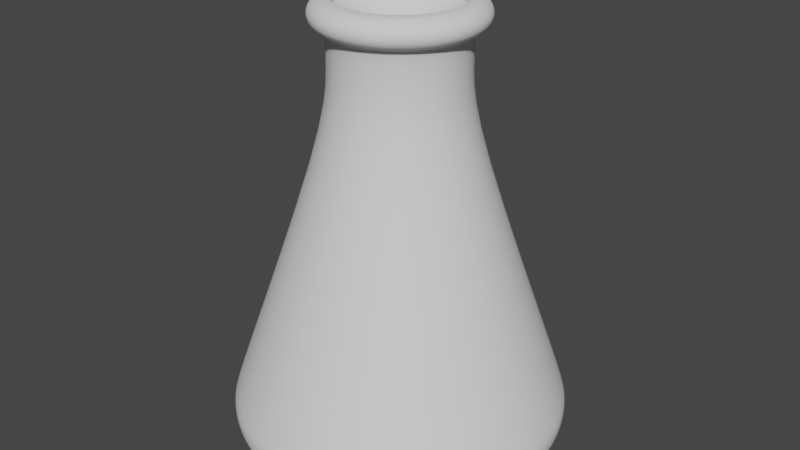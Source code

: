 # Source: Beaker.blend  (saved by Blender 3.0.42; exported with 4.5.12 LTS)
import bpy
from mathutils import Matrix  # noqa: F401  (used for matrix-valued properties, if any)

bpy.ops.wm.read_factory_settings(use_empty=True)
scene = bpy.context.scene
scene.name = 'Scene'

# ---- node groups
ng_auto_smooth = bpy.data.node_groups.new('Auto Smooth', 'GeometryNodeTree')
_s = ng_auto_smooth.interface.new_socket(name='Geometry', in_out='OUTPUT', socket_type='NodeSocketGeometry')
_s = ng_auto_smooth.interface.new_socket(name='Geometry', in_out='INPUT', socket_type='NodeSocketGeometry')
_s = ng_auto_smooth.interface.new_socket(name='Angle', in_out='INPUT', socket_type='NodeSocketFloat')
_s.subtype = 'ANGLE'
_s.min_value = 0.0
_s.max_value = 3.142
ng_auto_smooth.is_modifier = True
_N = ng_auto_smooth.nodes; _L = ng_auto_smooth.links
n0 = _N.new('NodeGroupOutput'); n0.name = 'Group Output'; n0.location = (480, -100)
n1 = _N.new('NodeGroupInput'); n1.name = 'Group Input'; n1.location = (-420, -300)
n2 = _N.new('NodeGroupInput'); n2.name = 'Group Input.001'; n2.location = (-60, -100)
n3 = _N.new('GeometryNodeSetShadeSmooth'); n3.name = 'Set Shade Smooth'; n3.location = (120, -100)
n3.domain = 'EDGE'
n4 = _N.new('GeometryNodeSetShadeSmooth'); n4.name = 'Set Shade Smooth.001'; n4.location = (300, -100)
n5 = _N.new('GeometryNodeInputMeshEdgeAngle'); n5.name = 'Edge Angle'; n5.location = (-420, -220)
n6 = _N.new('GeometryNodeInputEdgeSmooth'); n6.name = 'Is Edge Smooth'; n6.location = (-60, -160)
n7 = _N.new('GeometryNodeInputShadeSmooth'); n7.name = 'Is Face Smooth'; n7.location = (-240, -340)
n8 = _N.new('FunctionNodeBooleanMath'); n8.name = 'Boolean Math'; n8.location = (-60, -220)
n9 = _N.new('FunctionNodeCompare'); n9.name = 'Compare'; n9.location = (-240, -180)
n9.operation = 'LESS_EQUAL'
_L.new(n5.outputs[0], n9.inputs[0])
_L.new(n4.outputs[0], n0.inputs[0])
_L.new(n1.outputs[1], n9.inputs[1])
_L.new(n9.outputs[0], n8.inputs[0])
_L.new(n7.outputs[0], n8.inputs[1])
_L.new(n2.outputs[0], n3.inputs[0])
_L.new(n6.outputs[0], n3.inputs[1])
_L.new(n3.outputs[0], n4.inputs[0])
_L.new(n8.outputs[0], n3.inputs[2])
n0.is_active_output = True

# ---- world
world_world = bpy.data.worlds.new('World'); scene.world = world_world
world_world.use_nodes = True; world_world.node_tree.nodes.clear()
_N = world_world.node_tree.nodes; _L = world_world.node_tree.links
n0 = _N.new('ShaderNodeOutputWorld'); n0.name = 'World Output'; n0.location = (300, 300)
n1 = _N.new('ShaderNodeBackground'); n1.name = 'Background'; n1.location = (10, 300)
n1.inputs[0].default_value = (0.05088, 0.05088, 0.05088, 1.0)
_L.new(n1.outputs[0], n0.inputs[0])
n0.is_active_output = True
world_world.color = (0.05088, 0.05088, 0.05088)
world_world.use_sun_shadow = False
world_world.sun_shadow_jitter_overblur = 0.0

# ---- meshes
me_cylinder = bpy.data.meshes.new('Cylinder')
me_cylinder.from_pydata([(-2.054e-08, 1.064, -2.504), (8.377e-09, 0.8066, 2.409), (0.2075, 1.043, -2.504), (0.1574, 0.7911, 2.409), (0.4071, 0.9828, -2.504), (0.3087, 0.7452, 2.409), (0.591, 0.8845, -2.504), (0.4481, 0.6706, 2.409), (0.7522, 0.7522, -2.504), (0.5703, 0.5703, 2.409), (0.8845, 0.591, -2.504), (0.6706, 0.4481, 2.409), (0.9828, 0.4071, -2.504), (0.7452, 0.3087, 2.409), (1.043, 0.2075, -2.504), (0.7911, 0.1574, 2.409), (1.064, -3.079e-08, -2.504), (0.8066, -4.102e-08, 2.409), (1.043, -0.2075, -2.504), (0.7911, -0.1574, 2.409), (0.9828, -0.4071, -2.504), (0.7452, -0.3087, 2.409), (0.8845, -0.591, -2.504), (0.6706, -0.4481, 2.409), (0.7522, -0.7522, -2.504), (0.5703, -0.5703, 2.409), (0.591, -0.8845, -2.504), (0.4481, -0.6706, 2.409), (0.4071, -0.9828, -2.504), (0.3087, -0.7452, 2.409), (0.2075, -1.043, -2.504), (0.1574, -0.7911, 2.409), (-1.152e-07, -1.064, -2.504), (-6.214e-08, -0.8066, 2.409), (-0.2075, -1.043, -2.504), (-0.1574, -0.7911, 2.409), (-0.4071, -0.9828, -2.504), (-0.3087, -0.7452, 2.409), (-0.591, -0.8845, -2.504), (-0.4481, -0.6706, 2.409), (-0.7522, -0.7522, -2.504), (-0.5703, -0.5703, 2.409), (-0.8845, -0.591, -2.504), (-0.6706, -0.4481, 2.409), (-0.9828, -0.4071, -2.504), (-0.7452, -0.3087, 2.409), (-1.043, -0.2075, -2.504), (-0.7911, -0.1574, 2.409), (-1.064, 2.932e-08, -2.504), (-0.8066, 3.853e-09, 2.409), (-1.043, 0.2075, -2.504), (-0.7911, 0.1574, 2.409), (-0.9828, 0.4071, -2.504), (-0.7452, 0.3087, 2.409), (-0.8845, 0.591, -2.504), (-0.6706, 0.4481, 2.409), (-0.7522, 0.7522, -2.504), (-0.5703, 0.5703, 2.409), (-0.591, 0.8845, -2.504), (-0.4481, 0.6706, 2.409), (-0.4071, 0.9828, -2.504), (-0.3087, 0.7452, 2.409), (-0.2075, 1.043, -2.504), (-0.1574, 0.7911, 2.409), (4.341e-09, 0.6893, 1.073), (4.848e-09, 0.653, 1.789), (0.1274, 0.6404, 1.789), (0.1345, 0.676, 1.073), (0.2499, 0.6033, 1.789), (0.2638, 0.6368, 1.073), (0.3628, 0.5429, 1.789), (0.3829, 0.5731, 1.073), (0.4617, 0.4617, 1.789), (0.4874, 0.4874, 1.073), (0.5429, 0.3628, 1.789), (0.5731, 0.3829, 1.073), (0.6033, 0.2499, 1.789), (0.6368, 0.2638, 1.073), (0.6404, 0.1274, 1.789), (0.676, 0.1345, 1.073), (0.653, -3.501e-08, 1.789), (0.6893, -3.592e-08, 1.073), (0.6404, -0.1274, 1.789), (0.676, -0.1345, 1.073), (0.6033, -0.2499, 1.789), (0.6368, -0.2638, 1.073), (0.5429, -0.3628, 1.789), (0.5731, -0.3829, 1.073), (0.4617, -0.4617, 1.789), (0.4874, -0.4874, 1.073), (0.3628, -0.5429, 1.789), (0.3829, -0.5731, 1.073), (0.2499, -0.6033, 1.789), (0.2638, -0.6368, 1.073), (0.1274, -0.6404, 1.789), (0.1345, -0.676, 1.073), (-5.224e-08, -0.653, 1.789), (-5.592e-08, -0.6893, 1.073), (-0.1274, -0.6404, 1.789), (-0.1345, -0.676, 1.073), (-0.2499, -0.6033, 1.789), (-0.2638, -0.6368, 1.073), (-0.3628, -0.5429, 1.789), (-0.3829, -0.5731, 1.073), (-0.4617, -0.4617, 1.789), (-0.4874, -0.4874, 1.073), (-0.5429, -0.3628, 1.789), (-0.5731, -0.3829, 1.073), (-0.6033, -0.2499, 1.789), (-0.6368, -0.2638, 1.073), (-0.6404, -0.1274, 1.789), (-0.676, -0.1345, 1.073), (-0.653, 1.323e-09, 1.789), (-0.6893, 2.432e-09, 1.073), (-0.6404, 0.1274, 1.789), (-0.676, 0.1345, 1.073), (-0.6033, 0.2499, 1.789), (-0.6368, 0.2638, 1.073), (-0.5429, 0.3628, 1.789), (-0.5731, 0.3829, 1.073), (-0.4617, 0.4617, 1.789), (-0.4874, 0.4874, 1.073), (-0.3628, 0.5429, 1.789), (-0.3829, 0.5731, 1.073), (-0.2499, 0.6033, 1.789), (-0.2638, 0.6368, 1.073), (-0.1274, 0.6404, 1.789), (-0.1345, 0.676, 1.073), (7.287e-09, 0.6657, 2.252), (9.832e-09, 0.8196, 2.297), (8.125e-09, 0.8609, 2.333), (0.168, 0.8444, 2.333), (0.1599, 0.8039, 2.297), (0.1299, 0.653, 2.252), (0.3295, 0.7954, 2.333), (0.3136, 0.7572, 2.297), (0.2548, 0.6151, 2.252), (0.4783, 0.7158, 2.333), (0.4553, 0.6815, 2.297), (0.3699, 0.5535, 2.252), (0.6088, 0.6088, 2.333), (0.5795, 0.5795, 2.297), (0.4708, 0.4708, 2.252), (0.7158, 0.4783, 2.333), (0.6815, 0.4553, 2.297), (0.5535, 0.3699, 2.252), (0.7954, 0.3295, 2.333), (0.7572, 0.3136, 2.297), (0.6151, 0.2548, 2.252), (0.8444, 0.168, 2.333), (0.8039, 0.1599, 2.297), (0.653, 0.1299, 2.252), (0.8609, -4.264e-08, 2.333), (0.8196, -4.445e-08, 2.297), (0.6657, -3.563e-08, 2.252), (0.8444, -0.168, 2.333), (0.8039, -0.1599, 2.297), (0.653, -0.1299, 2.252), (0.7954, -0.3295, 2.333), (0.7572, -0.3136, 2.297), (0.6151, -0.2548, 2.252), (0.7158, -0.4783, 2.333), (0.6815, -0.4553, 2.297), (0.5535, -0.3699, 2.252), (0.6088, -0.6088, 2.333), (0.5795, -0.5795, 2.297), (0.4708, -0.4708, 2.252), (0.4783, -0.7158, 2.333), (0.4553, -0.6815, 2.297), (0.3699, -0.5535, 2.252), (0.3295, -0.7954, 2.333), (0.3136, -0.7572, 2.297), (0.2548, -0.6151, 2.252), (0.168, -0.8444, 2.333), (0.1599, -0.8039, 2.297), (0.1299, -0.653, 2.252), (-6.714e-08, -0.8609, 2.333), (-6.182e-08, -0.8196, 2.297), (-5.091e-08, -0.6657, 2.252), (-0.168, -0.8444, 2.333), (-0.1599, -0.8039, 2.297), (-0.1299, -0.653, 2.252), (-0.3295, -0.7954, 2.333), (-0.3136, -0.7572, 2.297), (-0.2548, -0.6151, 2.252), (-0.4783, -0.7158, 2.333), (-0.4553, -0.6815, 2.297), (-0.3699, -0.5535, 2.252), (-0.6088, -0.6088, 2.333), (-0.5795, -0.5795, 2.297), (-0.4708, -0.4708, 2.252), (-0.7158, -0.4783, 2.333), (-0.6815, -0.4553, 2.297), (-0.5535, -0.3699, 2.252), (-0.7954, -0.3295, 2.333), (-0.7572, -0.3136, 2.297), (-0.6151, -0.2548, 2.252), (-0.8444, -0.168, 2.333), (-0.8039, -0.1599, 2.297), (-0.653, -0.1299, 2.252), (-0.8609, 5.261e-09, 2.333), (-0.8196, 1.149e-09, 2.297), (-0.6657, 1.414e-09, 2.252), (-0.8444, 0.168, 2.333), (-0.8039, 0.1599, 2.297), (-0.653, 0.1299, 2.252), (-0.7954, 0.3295, 2.333), (-0.7572, 0.3136, 2.297), (-0.6151, 0.2548, 2.252), (-0.7158, 0.4783, 2.333), (-0.6815, 0.4553, 2.297), (-0.5535, 0.3699, 2.252), (-0.6088, 0.6088, 2.333), (-0.5795, 0.5795, 2.297), (-0.4708, 0.4708, 2.252), (-0.4783, 0.7158, 2.333), (-0.4553, 0.6815, 2.297), (-0.3699, 0.5535, 2.252), (-0.3295, 0.7954, 2.333), (-0.3136, 0.7572, 2.297), (-0.2548, 0.6151, 2.252), (-0.168, 0.8444, 2.333), (-0.1599, 0.8039, 2.297), (-0.1299, 0.653, 2.252), (9.64e-09, 0.7161, 2.409), (0.1397, 0.7024, 2.409), (0.274, 0.6616, 2.409), (0.3979, 0.5954, 2.409), (0.5064, 0.5064, 2.409), (0.5954, 0.3979, 2.409), (0.6616, 0.274, 2.409), (0.7024, 0.1397, 2.409), (0.7161, -3.875e-08, 2.409), (0.7024, -0.1397, 2.409), (0.6616, -0.274, 2.409), (0.5954, -0.3979, 2.409), (0.5064, -0.5064, 2.409), (0.3979, -0.5954, 2.409), (0.274, -0.6616, 2.409), (0.1397, -0.7024, 2.409), (-5.297e-08, -0.7161, 2.409), (-0.1397, -0.7024, 2.409), (-0.274, -0.6616, 2.409), (-0.3979, -0.5954, 2.409), (-0.5064, -0.5064, 2.409), (-0.5954, -0.3979, 2.409), (-0.6616, -0.274, 2.409), (-0.7024, -0.1397, 2.409), (-0.7161, 1.09e-09, 2.409), (-0.7024, 0.1397, 2.409), (-0.6616, 0.274, 2.409), (-0.5954, 0.3979, 2.409), (-0.5064, 0.5064, 2.409), (-0.3979, 0.5954, 2.409), (-0.274, 0.6616, 2.409), (-0.1397, 0.7024, 2.409), (-1.501e-08, 1.615, -2.515), (-1.056e-08, 1.825, -2.099), (-1.42e-08, 1.692, -2.501), (-1.304e-08, 1.757, -2.459), (-1.211e-08, 1.806, -2.393), (-1.164e-08, 1.834, -2.307), (-1.094e-08, 1.841, -2.207), (0.3561, 1.79, -2.099), (0.3151, 1.584, -2.515), (0.3591, 1.806, -2.207), (0.3578, 1.799, -2.307), (0.3523, 1.771, -2.393), (0.3428, 1.724, -2.459), (0.3302, 1.66, -2.501), (0.6985, 1.686, -2.099), (0.6181, 1.492, -2.515), (0.7045, 1.701, -2.207), (0.7019, 1.695, -2.307), (0.691, 1.668, -2.393), (0.6725, 1.624, -2.459), (0.6476, 1.563, -2.501), (1.014, 1.518, -2.099), (0.8973, 1.343, -2.515), (1.023, 1.531, -2.207), (1.019, 1.525, -2.307), (1.003, 1.501, -2.393), (0.9763, 1.461, -2.459), (0.9402, 1.407, -2.501), (1.291, 1.291, -2.099), (1.142, 1.142, -2.515), (1.302, 1.302, -2.207), (1.297, 1.297, -2.307), (1.277, 1.277, -2.393), (1.243, 1.243, -2.459), (1.197, 1.197, -2.501), (1.518, 1.014, -2.099), (1.343, 0.8973, -2.515), (1.531, 1.023, -2.207), (1.525, 1.019, -2.307), (1.501, 1.003, -2.393), (1.461, 0.9763, -2.459), (1.407, 0.9402, -2.501), (1.686, 0.6985, -2.099), (1.492, 0.6181, -2.515), (1.701, 0.7045, -2.207), (1.695, 0.7019, -2.307), (1.668, 0.691, -2.393), (1.624, 0.6725, -2.459), (1.563, 0.6476, -2.501), (1.79, 0.3561, -2.099), (1.584, 0.3151, -2.515), (1.806, 0.3591, -2.207), (1.799, 0.3578, -2.307), (1.771, 0.3523, -2.393), (1.724, 0.3428, -2.459), (1.66, 0.3302, -2.501), (1.825, -6.555e-08, -2.099), (1.615, -5.469e-08, -2.515), (1.841, -6.566e-08, -2.207), (1.834, -6.496e-08, -2.307), (1.806, -6.38e-08, -2.393), (1.757, -6.123e-08, -2.459), (1.692, -5.797e-08, -2.501), (1.79, -0.3561, -2.099), (1.584, -0.3151, -2.515), (1.806, -0.3591, -2.207), (1.799, -0.3578, -2.307), (1.771, -0.3523, -2.393), (1.724, -0.3428, -2.459), (1.66, -0.3302, -2.501), (1.686, -0.6985, -2.099), (1.492, -0.6181, -2.515), (1.701, -0.7045, -2.207), (1.695, -0.7019, -2.307), (1.668, -0.691, -2.393), (1.624, -0.6725, -2.459), (1.563, -0.6476, -2.501), (1.518, -1.014, -2.099), (1.343, -0.8973, -2.515), (1.531, -1.023, -2.207), (1.525, -1.019, -2.307), (1.501, -1.003, -2.393), (1.461, -0.9763, -2.459), (1.407, -0.9402, -2.501), (1.291, -1.291, -2.099), (1.142, -1.142, -2.515), (1.302, -1.302, -2.207), (1.297, -1.297, -2.307), (1.277, -1.277, -2.393), (1.243, -1.243, -2.459), (1.197, -1.197, -2.501), (1.014, -1.518, -2.099), (0.8973, -1.343, -2.515), (1.023, -1.531, -2.207), (1.019, -1.525, -2.307), (1.003, -1.501, -2.393), (0.9763, -1.461, -2.459), (0.9402, -1.407, -2.501), (0.6985, -1.686, -2.099), (0.6181, -1.492, -2.515), (0.7045, -1.701, -2.207), (0.7019, -1.695, -2.307), (0.691, -1.668, -2.393), (0.6725, -1.624, -2.459), (0.6476, -1.563, -2.501), (0.3561, -1.79, -2.099), (0.3151, -1.584, -2.515), (0.3591, -1.806, -2.207), (0.3578, -1.799, -2.307), (0.3523, -1.771, -2.393), (0.3428, -1.724, -2.459), (0.3302, -1.66, -2.501), (-1.732e-07, -1.825, -2.099), (-1.59e-07, -1.615, -2.515), (-1.749e-07, -1.841, -2.207), (-1.749e-07, -1.834, -2.307), (-1.732e-07, -1.806, -2.393), (-1.697e-07, -1.757, -2.459), (-1.648e-07, -1.692, -2.501), (-0.3561, -1.79, -2.099), (-0.3151, -1.584, -2.515), (-0.3591, -1.806, -2.207), (-0.3578, -1.799, -2.307), (-0.3523, -1.771, -2.393), (-0.3428, -1.724, -2.459), (-0.3302, -1.66, -2.501), (-0.6985, -1.686, -2.099), (-0.6181, -1.492, -2.515), (-0.7045, -1.701, -2.207), (-0.7019, -1.695, -2.307), (-0.691, -1.668, -2.393), (-0.6725, -1.624, -2.459), (-0.6476, -1.563, -2.501), (-1.014, -1.518, -2.099), (-0.8973, -1.343, -2.515), (-1.023, -1.531, -2.207), (-1.019, -1.525, -2.307), (-1.003, -1.501, -2.393), (-0.9763, -1.461, -2.459), (-0.9402, -1.407, -2.501), (-1.291, -1.291, -2.099), (-1.142, -1.142, -2.515), (-1.302, -1.302, -2.207), (-1.297, -1.297, -2.307), (-1.277, -1.277, -2.393), (-1.243, -1.243, -2.459), (-1.197, -1.197, -2.501), (-1.518, -1.014, -2.099), (-1.343, -0.8973, -2.515), (-1.531, -1.023, -2.207), (-1.525, -1.019, -2.307), (-1.501, -1.003, -2.393), (-1.461, -0.9763, -2.459), (-1.407, -0.9402, -2.501), (-1.686, -0.6985, -2.099), (-1.492, -0.6181, -2.515), (-1.701, -0.7045, -2.207), (-1.695, -0.7019, -2.307), (-1.668, -0.691, -2.393), (-1.624, -0.6725, -2.459), (-1.563, -0.6476, -2.501), (-1.79, -0.3561, -2.099), (-1.584, -0.3151, -2.515), (-1.806, -0.3591, -2.207), (-1.799, -0.3578, -2.307), (-1.771, -0.3523, -2.393), (-1.724, -0.3428, -2.459), (-1.66, -0.3302, -2.501), (-1.825, 3.77e-08, -2.099), (-1.615, 3.669e-08, -2.515), (-1.841, 3.818e-08, -2.207), (-1.834, 3.865e-08, -2.307), (-1.806, 3.818e-08, -2.393), (-1.757, 3.818e-08, -2.459), (-1.692, 3.772e-08, -2.501), (-1.79, 0.3561, -2.099), (-1.584, 0.3151, -2.515), (-1.806, 0.3591, -2.207), (-1.799, 0.3578, -2.307), (-1.771, 0.3523, -2.393), (-1.724, 0.3428, -2.459), (-1.66, 0.3302, -2.501), (-1.686, 0.6985, -2.099), (-1.492, 0.6181, -2.515), (-1.701, 0.7045, -2.207), (-1.695, 0.7019, -2.307), (-1.668, 0.691, -2.393), (-1.624, 0.6725, -2.459), (-1.563, 0.6476, -2.501), (-1.518, 1.014, -2.099), (-1.343, 0.8973, -2.515), (-1.531, 1.023, -2.207), (-1.525, 1.019, -2.307), (-1.501, 1.003, -2.393), (-1.461, 0.9763, -2.459), (-1.407, 0.9402, -2.501), (-1.291, 1.291, -2.099), (-1.142, 1.142, -2.515), (-1.302, 1.302, -2.207), (-1.297, 1.297, -2.307), (-1.277, 1.277, -2.393), (-1.243, 1.243, -2.459), (-1.197, 1.197, -2.501), (-1.014, 1.518, -2.099), (-0.8973, 1.343, -2.515), (-1.023, 1.531, -2.207), (-1.019, 1.525, -2.307), (-1.003, 1.501, -2.393), (-0.9763, 1.461, -2.459), (-0.9402, 1.407, -2.501), (-0.6985, 1.686, -2.099), (-0.6181, 1.492, -2.515), (-0.7045, 1.701, -2.207), (-0.7019, 1.695, -2.307), (-0.691, 1.668, -2.393), (-0.6725, 1.624, -2.459), (-0.6476, 1.563, -2.501), (-0.3561, 1.79, -2.099), (-0.3151, 1.584, -2.515), (-0.3591, 1.806, -2.207), (-0.3578, 1.799, -2.307), (-0.3523, 1.771, -2.393), (-0.3428, 1.724, -2.459), (-0.3302, 1.66, -2.501)], [], [(130, 1, 3, 131), (131, 3, 5, 134), (134, 5, 7, 137), (137, 7, 9, 140), (140, 9, 11, 143), (143, 11, 13, 146), (146, 13, 15, 149), (149, 15, 17, 152), (152, 17, 19, 155), (155, 19, 21, 158), (158, 21, 23, 161), (161, 23, 25, 164), (164, 25, 27, 167), (167, 27, 29, 170), (170, 29, 31, 173), (173, 31, 33, 176), (176, 33, 35, 179), (179, 35, 37, 182), (182, 37, 39, 185), (185, 39, 41, 188), (188, 41, 43, 191), (191, 43, 45, 194), (194, 45, 47, 197), (197, 47, 49, 200), (200, 49, 51, 203), (203, 51, 53, 206), (206, 53, 55, 209), (209, 55, 57, 212), (212, 57, 59, 215), (215, 59, 61, 218), (218, 61, 63, 221), (221, 63, 1, 130), (0, 2, 4, 6, 8, 10, 12, 14, 16, 18, 20, 22, 24, 26, 28, 30, 32, 34, 36, 38, 40, 42, 44, 46, 48, 50, 52, 54, 56, 58, 60, 62), (127, 126, 65, 64), (125, 124, 126, 127), (473, 466, 125, 127), (123, 122, 124, 125), (466, 459, 123, 125), (121, 120, 122, 123), (459, 452, 121, 123), (119, 118, 120, 121), (452, 445, 119, 121), (117, 116, 118, 119), (445, 438, 117, 119), (115, 114, 116, 117), (438, 431, 115, 117), (113, 112, 114, 115), (431, 424, 113, 115), (111, 110, 112, 113), (424, 417, 111, 113), (109, 108, 110, 111), (417, 410, 109, 111), (107, 106, 108, 109), (410, 403, 107, 109), (105, 104, 106, 107), (403, 396, 105, 107), (103, 102, 104, 105), (396, 389, 103, 105), (101, 100, 102, 103), (389, 382, 101, 103), (99, 98, 100, 101), (382, 375, 99, 101), (97, 96, 98, 99), (375, 368, 97, 99), (95, 94, 96, 97), (368, 361, 95, 97), (93, 92, 94, 95), (361, 354, 93, 95), (91, 90, 92, 93), (354, 347, 91, 93), (89, 88, 90, 91), (347, 340, 89, 91), (87, 86, 88, 89), (340, 333, 87, 89), (85, 84, 86, 87), (333, 326, 85, 87), (83, 82, 84, 85), (326, 319, 83, 85), (81, 80, 82, 83), (319, 312, 81, 83), (79, 78, 80, 81), (312, 305, 79, 81), (77, 76, 78, 79), (305, 298, 77, 79), (75, 74, 76, 77), (298, 291, 75, 77), (73, 72, 74, 75), (291, 284, 73, 75), (71, 70, 72, 73), (284, 277, 71, 73), (69, 68, 70, 71), (277, 270, 69, 71), (67, 66, 68, 69), (270, 263, 67, 69), (64, 65, 66, 67), (126, 223, 128, 65), (223, 222, 129, 128), (222, 221, 130, 129), (124, 220, 223, 126), (220, 219, 222, 223), (219, 218, 221, 222), (122, 217, 220, 124), (217, 216, 219, 220), (216, 215, 218, 219), (120, 214, 217, 122), (214, 213, 216, 217), (213, 212, 215, 216), (118, 211, 214, 120), (211, 210, 213, 214), (210, 209, 212, 213), (116, 208, 211, 118), (208, 207, 210, 211), (207, 206, 209, 210), (114, 205, 208, 116), (205, 204, 207, 208), (204, 203, 206, 207), (112, 202, 205, 114), (202, 201, 204, 205), (201, 200, 203, 204), (110, 199, 202, 112), (199, 198, 201, 202), (198, 197, 200, 201), (108, 196, 199, 110), (196, 195, 198, 199), (195, 194, 197, 198), (106, 193, 196, 108), (193, 192, 195, 196), (192, 191, 194, 195), (104, 190, 193, 106), (190, 189, 192, 193), (189, 188, 191, 192), (102, 187, 190, 104), (187, 186, 189, 190), (186, 185, 188, 189), (100, 184, 187, 102), (184, 183, 186, 187), (183, 182, 185, 186), (98, 181, 184, 100), (181, 180, 183, 184), (180, 179, 182, 183), (96, 178, 181, 98), (178, 177, 180, 181), (177, 176, 179, 180), (94, 175, 178, 96), (175, 174, 177, 178), (174, 173, 176, 177), (92, 172, 175, 94), (172, 171, 174, 175), (171, 170, 173, 174), (90, 169, 172, 92), (169, 168, 171, 172), (168, 167, 170, 171), (88, 166, 169, 90), (166, 165, 168, 169), (165, 164, 167, 168), (86, 163, 166, 88), (163, 162, 165, 166), (162, 161, 164, 165), (84, 160, 163, 86), (160, 159, 162, 163), (159, 158, 161, 162), (82, 157, 160, 84), (157, 156, 159, 160), (156, 155, 158, 159), (80, 154, 157, 82), (154, 153, 156, 157), (153, 152, 155, 156), (78, 151, 154, 80), (151, 150, 153, 154), (150, 149, 152, 153), (76, 148, 151, 78), (148, 147, 150, 151), (147, 146, 149, 150), (74, 145, 148, 76), (145, 144, 147, 148), (144, 143, 146, 147), (72, 142, 145, 74), (142, 141, 144, 145), (141, 140, 143, 144), (70, 139, 142, 72), (139, 138, 141, 142), (138, 137, 140, 141), (68, 136, 139, 70), (136, 135, 138, 139), (135, 134, 137, 138), (66, 133, 136, 68), (133, 132, 135, 136), (132, 131, 134, 135), (65, 128, 133, 66), (128, 129, 132, 133), (129, 130, 131, 132), (0, 62, 474, 256), (6, 4, 271, 278), (8, 6, 278, 285), (10, 8, 285, 292), (12, 10, 292, 299), (14, 12, 299, 306), (16, 14, 306, 313), (18, 16, 313, 320), (20, 18, 320, 327), (22, 20, 327, 334), (24, 22, 334, 341), (26, 24, 341, 348), (28, 26, 348, 355), (30, 28, 355, 362), (32, 30, 362, 369), (34, 32, 369, 376), (36, 34, 376, 383), (38, 36, 383, 390), (40, 38, 390, 397), (42, 40, 397, 404), (44, 42, 404, 411), (46, 44, 411, 418), (48, 46, 418, 425), (50, 48, 425, 432), (52, 50, 432, 439), (54, 52, 439, 446), (56, 54, 446, 453), (58, 56, 453, 460), (60, 58, 460, 467), (62, 60, 467, 474), (4, 2, 264, 271), (64, 257, 473, 127), (53, 51, 249, 250), (27, 25, 236, 237), (3, 1, 224, 225), (55, 53, 250, 251), (29, 27, 237, 238), (57, 55, 251, 252), (31, 29, 238, 239), (5, 3, 225, 226), (59, 57, 252, 253), (33, 31, 239, 240), (7, 5, 226, 227), (61, 59, 253, 254), (35, 33, 240, 241), (9, 7, 227, 228), (63, 61, 254, 255), (37, 35, 241, 242), (11, 9, 228, 229), (1, 63, 255, 224), (39, 37, 242, 243), (13, 11, 229, 230), (41, 39, 243, 244), (15, 13, 230, 231), (43, 41, 244, 245), (17, 15, 231, 232), (45, 43, 245, 246), (19, 17, 232, 233), (47, 45, 246, 247), (21, 19, 233, 234), (49, 47, 247, 248), (23, 21, 234, 235), (51, 49, 248, 249), (25, 23, 235, 236), (2, 0, 256, 264), (264, 256, 258, 269), (269, 258, 259, 268), (268, 259, 260, 267), (267, 260, 261, 266), (266, 261, 262, 265), (265, 262, 257, 263), (271, 264, 269, 276), (276, 269, 268, 275), (275, 268, 267, 274), (274, 267, 266, 273), (273, 266, 265, 272), (272, 265, 263, 270), (278, 271, 276, 283), (283, 276, 275, 282), (282, 275, 274, 281), (281, 274, 273, 280), (280, 273, 272, 279), (279, 272, 270, 277), (285, 278, 283, 290), (290, 283, 282, 289), (289, 282, 281, 288), (288, 281, 280, 287), (287, 280, 279, 286), (286, 279, 277, 284), (292, 285, 290, 297), (297, 290, 289, 296), (296, 289, 288, 295), (295, 288, 287, 294), (294, 287, 286, 293), (293, 286, 284, 291), (299, 292, 297, 304), (304, 297, 296, 303), (303, 296, 295, 302), (302, 295, 294, 301), (301, 294, 293, 300), (300, 293, 291, 298), (306, 299, 304, 311), (311, 304, 303, 310), (310, 303, 302, 309), (309, 302, 301, 308), (308, 301, 300, 307), (307, 300, 298, 305), (313, 306, 311, 318), (318, 311, 310, 317), (317, 310, 309, 316), (316, 309, 308, 315), (315, 308, 307, 314), (314, 307, 305, 312), (320, 313, 318, 325), (325, 318, 317, 324), (324, 317, 316, 323), (323, 316, 315, 322), (322, 315, 314, 321), (321, 314, 312, 319), (327, 320, 325, 332), (332, 325, 324, 331), (331, 324, 323, 330), (330, 323, 322, 329), (329, 322, 321, 328), (328, 321, 319, 326), (334, 327, 332, 339), (339, 332, 331, 338), (338, 331, 330, 337), (337, 330, 329, 336), (336, 329, 328, 335), (335, 328, 326, 333), (341, 334, 339, 346), (346, 339, 338, 345), (345, 338, 337, 344), (344, 337, 336, 343), (343, 336, 335, 342), (342, 335, 333, 340), (348, 341, 346, 353), (353, 346, 345, 352), (352, 345, 344, 351), (351, 344, 343, 350), (350, 343, 342, 349), (349, 342, 340, 347), (355, 348, 353, 360), (360, 353, 352, 359), (359, 352, 351, 358), (358, 351, 350, 357), (357, 350, 349, 356), (356, 349, 347, 354), (362, 355, 360, 367), (367, 360, 359, 366), (366, 359, 358, 365), (365, 358, 357, 364), (364, 357, 356, 363), (363, 356, 354, 361), (369, 362, 367, 374), (374, 367, 366, 373), (373, 366, 365, 372), (372, 365, 364, 371), (371, 364, 363, 370), (370, 363, 361, 368), (376, 369, 374, 381), (381, 374, 373, 380), (380, 373, 372, 379), (379, 372, 371, 378), (378, 371, 370, 377), (377, 370, 368, 375), (383, 376, 381, 388), (388, 381, 380, 387), (387, 380, 379, 386), (386, 379, 378, 385), (385, 378, 377, 384), (384, 377, 375, 382), (390, 383, 388, 395), (395, 388, 387, 394), (394, 387, 386, 393), (393, 386, 385, 392), (392, 385, 384, 391), (391, 384, 382, 389), (397, 390, 395, 402), (402, 395, 394, 401), (401, 394, 393, 400), (400, 393, 392, 399), (399, 392, 391, 398), (398, 391, 389, 396), (404, 397, 402, 409), (409, 402, 401, 408), (408, 401, 400, 407), (407, 400, 399, 406), (406, 399, 398, 405), (405, 398, 396, 403), (411, 404, 409, 416), (416, 409, 408, 415), (415, 408, 407, 414), (414, 407, 406, 413), (413, 406, 405, 412), (412, 405, 403, 410), (418, 411, 416, 423), (423, 416, 415, 422), (422, 415, 414, 421), (421, 414, 413, 420), (420, 413, 412, 419), (419, 412, 410, 417), (425, 418, 423, 430), (430, 423, 422, 429), (429, 422, 421, 428), (428, 421, 420, 427), (427, 420, 419, 426), (426, 419, 417, 424), (432, 425, 430, 437), (437, 430, 429, 436), (436, 429, 428, 435), (435, 428, 427, 434), (434, 427, 426, 433), (433, 426, 424, 431), (439, 432, 437, 444), (444, 437, 436, 443), (443, 436, 435, 442), (442, 435, 434, 441), (441, 434, 433, 440), (440, 433, 431, 438), (446, 439, 444, 451), (451, 444, 443, 450), (450, 443, 442, 449), (449, 442, 441, 448), (448, 441, 440, 447), (447, 440, 438, 445), (453, 446, 451, 458), (458, 451, 450, 457), (457, 450, 449, 456), (456, 449, 448, 455), (455, 448, 447, 454), (454, 447, 445, 452), (460, 453, 458, 465), (465, 458, 457, 464), (464, 457, 456, 463), (463, 456, 455, 462), (462, 455, 454, 461), (461, 454, 452, 459), (467, 460, 465, 472), (472, 465, 464, 471), (471, 464, 463, 470), (470, 463, 462, 469), (469, 462, 461, 468), (468, 461, 459, 466), (474, 467, 472, 479), (479, 472, 471, 478), (478, 471, 470, 477), (477, 470, 469, 476), (476, 469, 468, 475), (475, 468, 466, 473), (256, 474, 479, 258), (258, 479, 478, 259), (259, 478, 477, 260), (260, 477, 476, 261), (261, 476, 475, 262), (262, 475, 473, 257), (263, 257, 64, 67)])
me_cylinder.polygons.foreach_set('use_smooth', [True] * 449)
_uv = me_cylinder.uv_layers.new(name='UVMap')
_uv.uv.foreach_set('vector', [1.0, 0.9821, 1.0, 1.0, 0.9688, 1.0, 0.9688, 0.9821, 0.9688, 0.9821, 0.9688, 1.0, 0.9375, 1.0, 0.9375, 0.9821, 0.9375, 0.9821, 0.9375, 1.0, 0.9062, 1.0, 0.9062, 0.9821, 0.9062, 0.9821, 0.9062, 1.0, 0.875, 1.0, 0.875, 0.9821, 0.875, 0.9821, 0.875, 1.0, 0.8438, 1.0, 0.8438, 0.9821, 0.8438, 0.9821, 0.8438, 1.0, 0.8125, 1.0, 0.8125, 0.9821, 0.8125, 0.9821, 0.8125, 1.0, 0.7812, 1.0, 0.7812, 0.9821, 0.7812, 0.9821, 0.7812, 1.0, 0.75, 1.0, 0.75, 0.9821, 0.75, 0.9821, 0.75, 1.0, 0.7188, 1.0, 0.7188, 0.9821, 0.7188, 0.9821, 0.7188, 1.0, 0.6875, 1.0, 0.6875, 0.9821, 0.6875, 0.9821, 0.6875, 1.0, 0.6562, 1.0, 0.6562, 0.9821, 0.6562, 0.9821, 0.6562, 1.0, 0.625, 1.0, 0.625, 0.9821, 0.625, 0.9821, 0.625, 1.0, 0.5938, 1.0, 0.5938, 0.9821, 0.5938, 0.9821, 0.5938, 1.0, 0.5625, 1.0, 0.5625, 0.9821, 0.5625, 0.9821, 0.5625, 1.0, 0.5312, 1.0, 0.5312, 0.9821, 0.5312, 0.9821, 0.5312, 1.0, 0.5, 1.0, 0.5, 0.9821, 0.5, 0.9821, 0.5, 1.0, 0.4688, 1.0, 0.4688, 0.9821, 0.4688, 0.9821, 0.4688, 1.0, 0.4375, 1.0, 0.4375, 0.9821, 0.4375, 0.9821, 0.4375, 1.0, 0.4062, 1.0, 0.4062, 0.9821, 0.4062, 0.9821, 0.4062, 1.0, 0.375, 1.0, 0.375, 0.9821, 0.375, 0.9821, 0.375, 1.0, 0.3438, 1.0, 0.3438, 0.9821, 0.3438, 0.9821, 0.3438, 1.0, 0.3125, 1.0, 0.3125, 0.9821, 0.3125, 0.9821, 0.3125, 1.0, 0.2812, 1.0, 0.2812, 0.9821, 0.2812, 0.9821, 0.2812, 1.0, 0.25, 1.0, 0.25, 0.9821, 0.25, 0.9821, 0.25, 1.0, 0.2188, 1.0, 0.2188, 0.9821, 0.2188, 0.9821, 0.2188, 1.0, 0.1875, 1.0, 0.1875, 0.9821, 0.1875, 0.9821, 0.1875, 1.0, 0.1562, 1.0, 0.1562, 0.9821, 0.1562, 0.9821, 0.1562, 1.0, 0.125, 1.0, 0.125, 0.9821, 0.125, 0.9821, 0.125, 1.0, 0.09375, 1.0, 0.09375, 0.9821, 0.09375, 0.9821, 0.09375, 1.0, 0.0625, 1.0, 0.0625, 0.9821, 0.0625, 0.9821, 0.0625, 1.0, 0.03125, 1.0, 0.03125, 0.9821, 0.03125, 0.9821, 0.03125, 1.0, 0.0, 1.0, 0.0, 0.9821, 0.75, 0.4831, 0.7955, 0.4786, 0.8392, 0.4654, 0.8795, 0.4438, 0.9148, 0.4148, 0.9438, 0.3795, 0.9654, 0.3392, 0.9786, 0.2955, 0.9831, 0.25, 0.9786, 0.2045, 0.9654, 0.1608, 0.9438, 0.1205, 0.9148, 0.08516, 0.8795, 0.05617, 0.8392, 0.03462, 0.7955, 0.02136, 0.75, 0.01688, 0.7045, 0.02136, 0.6608, 0.03462, 0.6205, 0.05617, 0.5852, 0.08516, 0.5562, 0.1205, 0.5346, 0.1608, 0.5214, 0.2045, 0.5169, 0.25, 0.5214, 0.2955, 0.5346, 0.3392, 0.5562, 0.3795, 0.5852, 0.4148, 0.6205, 0.4438, 0.6608, 0.4654, 0.7045, 0.4786, 0.03125, 0.8571, 0.03125, 0.9286, 0.0, 0.9286, 0.0, 0.8571, 0.0625, 0.8571, 0.0625, 0.9286, 0.03125, 0.9286, 0.03125, 0.8571, 0.03223, 0.5293, 0.06152, 0.5293, 0.0625, 0.8571, 0.03125, 0.8571, 0.09375, 0.8571, 0.09375, 0.9286, 0.0625, 0.9286, 0.0625, 0.8571, 0.06348, 0.5293, 0.09277, 0.5293, 0.09375, 0.8571, 0.0625, 0.8571, 0.125, 0.8571, 0.125, 0.9286, 0.09375, 0.9286, 0.09375, 0.8571, 0.09473, 0.5293, 0.124, 0.5293, 0.125, 0.8571, 0.09375, 0.8571, 0.1562, 0.8571, 0.1562, 0.9286, 0.125, 0.9286, 0.125, 0.8571, 0.126, 0.5293, 0.1553, 0.5293, 0.1562, 0.8571, 0.125, 0.8571, 0.1875, 0.8571, 0.1875, 0.9286, 0.1562, 0.9286, 0.1562, 0.8571, 0.1572, 0.5293, 0.1865, 0.5293, 0.1875, 0.8571, 0.1562, 0.8571, 0.2188, 0.8571, 0.2188, 0.9286, 0.1875, 0.9286, 0.1875, 0.8571, 0.1885, 0.5293, 0.2178, 0.5293, 0.2188, 0.8571, 0.1875, 0.8571, 0.25, 0.8571, 0.25, 0.9286, 0.2188, 0.9286, 0.2188, 0.8571, 0.2197, 0.5293, 0.249, 0.5293, 0.25, 0.8571, 0.2188, 0.8571, 0.2812, 0.8571, 0.2812, 0.9286, 0.25, 0.9286, 0.25, 0.8571, 0.251, 0.5293, 0.2803, 0.5293, 0.2812, 0.8571, 0.25, 0.8571, 0.3125, 0.8571, 0.3125, 0.9286, 0.2812, 0.9286, 0.2812, 0.8571, 0.2822, 0.5293, 0.3115, 0.5293, 0.3125, 0.8571, 0.2812, 0.8571, 0.3437, 0.8571, 0.3438, 0.9286, 0.3125, 0.9286, 0.3125, 0.8571, 0.3135, 0.5293, 0.3428, 0.5293, 0.3437, 0.8571, 0.3125, 0.8571, 0.375, 0.8571, 0.375, 0.9286, 0.3438, 0.9286, 0.3437, 0.8571, 0.3447, 0.5293, 0.374, 0.5293, 0.375, 0.8571, 0.3437, 0.8571, 0.4062, 0.8571, 0.4062, 0.9286, 0.375, 0.9286, 0.375, 0.8571, 0.376, 0.5293, 0.4053, 0.5293, 0.4062, 0.8571, 0.375, 0.8571, 0.4375, 0.8571, 0.4375, 0.9286, 0.4062, 0.9286, 0.4062, 0.8571, 0.4072, 0.5293, 0.4365, 0.5293, 0.4375, 0.8571, 0.4062, 0.8571, 0.4688, 0.8571, 0.4688, 0.9286, 0.4375, 0.9286, 0.4375, 0.8571, 0.4385, 0.5293, 0.4678, 0.5293, 0.4688, 0.8571, 0.4375, 0.8571, 0.5, 0.8571, 0.5, 0.9286, 0.4688, 0.9286, 0.4688, 0.8571, 0.4697, 0.5293, 0.499, 0.5293, 0.5, 0.8571, 0.4688, 0.8571, 0.5312, 0.8571, 0.5312, 0.9286, 0.5, 0.9286, 0.5, 0.8571, 0.501, 0.5293, 0.5303, 0.5293, 0.5312, 0.8571, 0.5, 0.8571, 0.5625, 0.8571, 0.5625, 0.9286, 0.5312, 0.9286, 0.5312, 0.8571, 0.5322, 0.5293, 0.5615, 0.5293, 0.5625, 0.8571, 0.5312, 0.8571, 0.5938, 0.8571, 0.5938, 0.9286, 0.5625, 0.9286, 0.5625, 0.8571, 0.5635, 0.5293, 0.5928, 0.5293, 0.5938, 0.8571, 0.5625, 0.8571, 0.625, 0.8571, 0.625, 0.9286, 0.5938, 0.9286, 0.5938, 0.8571, 0.5947, 0.5293, 0.624, 0.5293, 0.625, 0.8571, 0.5938, 0.8571, 0.6562, 0.8571, 0.6562, 0.9286, 0.625, 0.9286, 0.625, 0.8571, 0.626, 0.5293, 0.6553, 0.5293, 0.6562, 0.8571, 0.625, 0.8571, 0.6875, 0.8571, 0.6875, 0.9286, 0.6562, 0.9286, 0.6562, 0.8571, 0.6572, 0.5293, 0.6865, 0.5293, 0.6875, 0.8571, 0.6562, 0.8571, 0.7188, 0.8571, 0.7188, 0.9286, 0.6875, 0.9286, 0.6875, 0.8571, 0.6885, 0.5293, 0.7178, 0.5293, 0.7188, 0.8571, 0.6875, 0.8571, 0.75, 0.8571, 0.75, 0.9286, 0.7188, 0.9286, 0.7188, 0.8571, 0.7197, 0.5293, 0.749, 0.5293, 0.75, 0.8571, 0.7188, 0.8571, 0.7812, 0.8571, 0.7812, 0.9286, 0.75, 0.9286, 0.75, 0.8571, 0.751, 0.5293, 0.7803, 0.5293, 0.7812, 0.8571, 0.75, 0.8571, 0.8125, 0.8571, 0.8125, 0.9286, 0.7812, 0.9286, 0.7812, 0.8571, 0.7822, 0.5293, 0.8115, 0.5293, 0.8125, 0.8571, 0.7812, 0.8571, 0.8438, 0.8571, 0.8438, 0.9286, 0.8125, 0.9286, 0.8125, 0.8571, 0.8135, 0.5293, 0.8428, 0.5293, 0.8438, 0.8571, 0.8125, 0.8571, 0.875, 0.8571, 0.875, 0.9286, 0.8438, 0.9286, 0.8438, 0.8571, 0.8447, 0.5293, 0.874, 0.5293, 0.875, 0.8571, 0.8438, 0.8571, 0.9062, 0.8571, 0.9062, 0.9286, 0.875, 0.9286, 0.875, 0.8571, 0.876, 0.5293, 0.9053, 0.5293, 0.9062, 0.8571, 0.875, 0.8571, 0.9375, 0.8571, 0.9375, 0.9286, 0.9062, 0.9286, 0.9062, 0.8571, 0.9072, 0.5293, 0.9365, 0.5293, 0.9375, 0.8571, 0.9062, 0.8571, 0.9688, 0.8571, 0.9688, 0.9286, 0.9375, 0.9286, 0.9375, 0.8571, 0.9385, 0.5293, 0.9678, 0.5293, 0.9688, 0.8571, 0.9375, 0.8571, 1.0, 0.8571, 1.0, 0.9286, 0.9688, 0.9286, 0.9688, 0.8571, 0.03125, 0.9286, 0.03125, 0.9574, 0.0, 0.9574, 0.0, 0.9286, 0.03125, 0.9574, 0.03125, 0.9643, 0.0, 0.9643, 0.0, 0.9574, 0.03125, 0.9643, 0.03125, 0.9821, 0.0, 0.9821, 0.0, 0.9643, 0.0625, 0.9286, 0.0625, 0.9574, 0.03125, 0.9574, 0.03125, 0.9286, 0.0625, 0.9574, 0.0625, 0.9643, 0.03125, 0.9643, 0.03125, 0.9574, 0.0625, 0.9643, 0.0625, 0.9821, 0.03125, 0.9821, 0.03125, 0.9643, 0.09375, 0.9286, 0.09375, 0.9574, 0.0625, 0.9574, 0.0625, 0.9286, 0.09375, 0.9574, 0.09375, 0.9643, 0.0625, 0.9643, 0.0625, 0.9574, 0.09375, 0.9643, 0.09375, 0.9821, 0.0625, 0.9821, 0.0625, 0.9643, 0.125, 0.9286, 0.125, 0.9574, 0.09375, 0.9574, 0.09375, 0.9286, 0.125, 0.9574, 0.125, 0.9643, 0.09375, 0.9643, 0.09375, 0.9574, 0.125, 0.9643, 0.125, 0.9821, 0.09375, 0.9821, 0.09375, 0.9643, 0.1562, 0.9286, 0.1562, 0.9574, 0.125, 0.9574, 0.125, 0.9286, 0.1562, 0.9574, 0.1562, 0.9643, 0.125, 0.9643, 0.125, 0.9574, 0.1562, 0.9643, 0.1562, 0.9821, 0.125, 0.9821, 0.125, 0.9643, 0.1875, 0.9286, 0.1875, 0.9574, 0.1562, 0.9574, 0.1562, 0.9286, 0.1875, 0.9574, 0.1875, 0.9643, 0.1562, 0.9643, 0.1562, 0.9574, 0.1875, 0.9643, 0.1875, 0.9821, 0.1562, 0.9821, 0.1562, 0.9643, 0.2188, 0.9286, 0.2188, 0.9574, 0.1875, 0.9574, 0.1875, 0.9286, 0.2188, 0.9574, 0.2188, 0.9643, 0.1875, 0.9643, 0.1875, 0.9574, 0.2188, 0.9643, 0.2188, 0.9821, 0.1875, 0.9821, 0.1875, 0.9643, 0.25, 0.9286, 0.25, 0.9574, 0.2188, 0.9574, 0.2188, 0.9286, 0.25, 0.9574, 0.25, 0.9643, 0.2188, 0.9643, 0.2188, 0.9574, 0.25, 0.9643, 0.25, 0.9821, 0.2188, 0.9821, 0.2188, 0.9643, 0.2812, 0.9286, 0.2812, 0.9574, 0.25, 0.9574, 0.25, 0.9286, 0.2812, 0.9574, 0.2812, 0.9643, 0.25, 0.9643, 0.25, 0.9574, 0.2812, 0.9643, 0.2812, 0.9821, 0.25, 0.9821, 0.25, 0.9643, 0.3125, 0.9286, 0.3125, 0.9574, 0.2812, 0.9574, 0.2812, 0.9286, 0.3125, 0.9574, 0.3125, 0.9643, 0.2812, 0.9643, 0.2812, 0.9574, 0.3125, 0.9643, 0.3125, 0.9821, 0.2812, 0.9821, 0.2812, 0.9643, 0.3438, 0.9286, 0.3438, 0.9574, 0.3125, 0.9574, 0.3125, 0.9286, 0.3438, 0.9574, 0.3438, 0.9643, 0.3125, 0.9643, 0.3125, 0.9574, 0.3438, 0.9643, 0.3438, 0.9821, 0.3125, 0.9821, 0.3125, 0.9643, 0.375, 0.9286, 0.375, 0.9574, 0.3438, 0.9574, 0.3438, 0.9286, 0.375, 0.9574, 0.375, 0.9643, 0.3438, 0.9643, 0.3438, 0.9574, 0.375, 0.9643, 0.375, 0.9821, 0.3438, 0.9821, 0.3438, 0.9643, 0.4062, 0.9286, 0.4062, 0.9574, 0.375, 0.9574, 0.375, 0.9286, 0.4062, 0.9574, 0.4062, 0.9643, 0.375, 0.9643, 0.375, 0.9574, 0.4062, 0.9643, 0.4062, 0.9821, 0.375, 0.9821, 0.375, 0.9643, 0.4375, 0.9286, 0.4375, 0.9574, 0.4062, 0.9574, 0.4062, 0.9286, 0.4375, 0.9574, 0.4375, 0.9643, 0.4062, 0.9643, 0.4062, 0.9574, 0.4375, 0.9643, 0.4375, 0.9821, 0.4062, 0.9821, 0.4062, 0.9643, 0.4688, 0.9286, 0.4688, 0.9574, 0.4375, 0.9574, 0.4375, 0.9286, 0.4688, 0.9574, 0.4688, 0.9643, 0.4375, 0.9643, 0.4375, 0.9574, 0.4688, 0.9643, 0.4688, 0.9821, 0.4375, 0.9821, 0.4375, 0.9643, 0.5, 0.9286, 0.5, 0.9574, 0.4688, 0.9574, 0.4688, 0.9286, 0.5, 0.9574, 0.5, 0.9643, 0.4688, 0.9643, 0.4688, 0.9574, 0.5, 0.9643, 0.5, 0.9821, 0.4688, 0.9821, 0.4688, 0.9643, 0.5312, 0.9286, 0.5312, 0.9574, 0.5, 0.9574, 0.5, 0.9286, 0.5312, 0.9574, 0.5312, 0.9643, 0.5, 0.9643, 0.5, 0.9574, 0.5312, 0.9643, 0.5312, 0.9821, 0.5, 0.9821, 0.5, 0.9643, 0.5625, 0.9286, 0.5625, 0.9574, 0.5312, 0.9574, 0.5312, 0.9286, 0.5625, 0.9574, 0.5625, 0.9643, 0.5312, 0.9643, 0.5312, 0.9574, 0.5625, 0.9643, 0.5625, 0.9821, 0.5312, 0.9821, 0.5312, 0.9643, 0.5938, 0.9286, 0.5938, 0.9574, 0.5625, 0.9574, 0.5625, 0.9286, 0.5938, 0.9574, 0.5938, 0.9643, 0.5625, 0.9643, 0.5625, 0.9574, 0.5938, 0.9643, 0.5938, 0.9821, 0.5625, 0.9821, 0.5625, 0.9643, 0.625, 0.9286, 0.625, 0.9574, 0.5938, 0.9574, 0.5938, 0.9286, 0.625, 0.9574, 0.625, 0.9643, 0.5938, 0.9643, 0.5938, 0.9574, 0.625, 0.9643, 0.625, 0.9821, 0.5938, 0.9821, 0.5938, 0.9643, 0.6562, 0.9286, 0.6562, 0.9574, 0.625, 0.9574, 0.625, 0.9286, 0.6562, 0.9574, 0.6562, 0.9643, 0.625, 0.9643, 0.625, 0.9574, 0.6562, 0.9643, 0.6562, 0.9821, 0.625, 0.9821, 0.625, 0.9643, 0.6875, 0.9286, 0.6875, 0.9574, 0.6562, 0.9574, 0.6562, 0.9286, 0.6875, 0.9574, 0.6875, 0.9643, 0.6562, 0.9643, 0.6562, 0.9574, 0.6875, 0.9643, 0.6875, 0.9821, 0.6562, 0.9821, 0.6562, 0.9643, 0.7188, 0.9286, 0.7188, 0.9574, 0.6875, 0.9574, 0.6875, 0.9286, 0.7188, 0.9574, 0.7188, 0.9643, 0.6875, 0.9643, 0.6875, 0.9574, 0.7188, 0.9643, 0.7188, 0.9821, 0.6875, 0.9821, 0.6875, 0.9643, 0.75, 0.9286, 0.75, 0.9574, 0.7188, 0.9574, 0.7188, 0.9286, 0.75, 0.9574, 0.75, 0.9643, 0.7188, 0.9643, 0.7188, 0.9574, 0.75, 0.9643, 0.75, 0.9821, 0.7188, 0.9821, 0.7188, 0.9643, 0.7812, 0.9286, 0.7813, 0.9574, 0.75, 0.9574, 0.75, 0.9286, 0.7813, 0.9574, 0.7812, 0.9643, 0.75, 0.9643, 0.75, 0.9574, 0.7812, 0.9643, 0.7812, 0.9821, 0.75, 0.9821, 0.75, 0.9643, 0.8125, 0.9286, 0.8125, 0.9574, 0.7813, 0.9574, 0.7812, 0.9286, 0.8125, 0.9574, 0.8125, 0.9643, 0.7812, 0.9643, 0.7813, 0.9574, 0.8125, 0.9643, 0.8125, 0.9821, 0.7812, 0.9821, 0.7812, 0.9643, 0.8438, 0.9286, 0.8437, 0.9574, 0.8125, 0.9574, 0.8125, 0.9286, 0.8437, 0.9574, 0.8437, 0.9643, 0.8125, 0.9643, 0.8125, 0.9574, 0.8437, 0.9643, 0.8438, 0.9821, 0.8125, 0.9821, 0.8125, 0.9643, 0.875, 0.9286, 0.875, 0.9574, 0.8437, 0.9574, 0.8438, 0.9286, 0.875, 0.9574, 0.875, 0.9643, 0.8437, 0.9643, 0.8437, 0.9574, 0.875, 0.9643, 0.875, 0.9821, 0.8438, 0.9821, 0.8437, 0.9643, 0.9062, 0.9286, 0.9062, 0.9574, 0.875, 0.9574, 0.875, 0.9286, 0.9062, 0.9574, 0.9062, 0.9643, 0.875, 0.9643, 0.875, 0.9574, 0.9062, 0.9643, 0.9062, 0.9821, 0.875, 0.9821, 0.875, 0.9643, 0.9375, 0.9286, 0.9375, 0.9574, 0.9062, 0.9574, 0.9062, 0.9286, 0.9375, 0.9574, 0.9375, 0.9643, 0.9062, 0.9643, 0.9062, 0.9574, 0.9375, 0.9643, 0.9375, 0.9821, 0.9062, 0.9821, 0.9062, 0.9643, 0.9688, 0.9286, 0.9687, 0.9574, 0.9375, 0.9574, 0.9375, 0.9286, 0.9687, 0.9574, 0.9688, 0.9643, 0.9375, 0.9643, 0.9375, 0.9574, 0.9688, 0.9643, 0.9688, 0.9821, 0.9375, 0.9821, 0.9375, 0.9643, 1.0, 0.9286, 1.0, 0.9574, 0.9687, 0.9574, 0.9688, 0.9286, 1.0, 0.9574, 1.0, 0.9643, 0.9688, 0.9643, 0.9687, 0.9574, 1.0, 0.9643, 1.0, 0.9821, 0.9688, 0.9821, 0.9688, 0.9643, 0.75, 0.4831, 0.7045, 0.4786, 0.7046, 0.4782, 0.75, 0.4827, 0.8795, 0.4438, 0.8392, 0.4654, 0.8391, 0.465, 0.8792, 0.4435, 0.9148, 0.4148, 0.8795, 0.4438, 0.8793, 0.4435, 0.9145, 0.4146, 0.9438, 0.3795, 0.9148, 0.4148, 0.9146, 0.4145, 0.9435, 0.3793, 0.9654, 0.3392, 0.9438, 0.3795, 0.9435, 0.3792, 0.965, 0.3391, 0.9786, 0.2955, 0.9654, 0.3392, 0.965, 0.339, 0.9782, 0.2954, 0.9831, 0.25, 0.9786, 0.2955, 0.9782, 0.2954, 0.9827, 0.25, 0.9786, 0.2045, 0.9831, 0.25, 0.9827, 0.25, 0.9782, 0.2046, 0.9654, 0.1608, 0.9786, 0.2045, 0.9782, 0.2046, 0.965, 0.161, 0.9438, 0.1205, 0.9654, 0.1608, 0.965, 0.1609, 0.9435, 0.1208, 0.9148, 0.08516, 0.9438, 0.1205, 0.9435, 0.1207, 0.9146, 0.08549, 0.8795, 0.05617, 0.9148, 0.08516, 0.9145, 0.08545, 0.8793, 0.05655, 0.8392, 0.03462, 0.8795, 0.05617, 0.8792, 0.05651, 0.8391, 0.03504, 0.7955, 0.02136, 0.8392, 0.03462, 0.839, 0.03502, 0.7954, 0.02179, 0.75, 0.01688, 0.7955, 0.02136, 0.7954, 0.02178, 0.75, 0.01732, 0.7045, 0.02136, 0.75, 0.01688, 0.75, 0.01732, 0.7046, 0.02178, 0.6608, 0.03462, 0.7045, 0.02136, 0.7046, 0.02179, 0.661, 0.03502, 0.6205, 0.05617, 0.6608, 0.03462, 0.6609, 0.03504, 0.6208, 0.05651, 0.5852, 0.08516, 0.6205, 0.05617, 0.6207, 0.05655, 0.5855, 0.08545, 0.5562, 0.1205, 0.5852, 0.08516, 0.5854, 0.08549, 0.5565, 0.1207, 0.5346, 0.1608, 0.5562, 0.1205, 0.5565, 0.1208, 0.535, 0.1609, 0.5214, 0.2045, 0.5346, 0.1608, 0.535, 0.161, 0.5218, 0.2046, 0.5169, 0.25, 0.5214, 0.2045, 0.5218, 0.2046, 0.5173, 0.25, 0.5214, 0.2955, 0.5169, 0.25, 0.5173, 0.25, 0.5218, 0.2954, 0.5346, 0.3392, 0.5214, 0.2955, 0.5218, 0.2954, 0.535, 0.339, 0.5562, 0.3795, 0.5346, 0.3392, 0.535, 0.3391, 0.5565, 0.3792, 0.5852, 0.4148, 0.5562, 0.3795, 0.5565, 0.3793, 0.5854, 0.4145, 0.6205, 0.4438, 0.5852, 0.4148, 0.5855, 0.4146, 0.6207, 0.4435, 0.6608, 0.4654, 0.6205, 0.4438, 0.6208, 0.4435, 0.6609, 0.465, 0.7045, 0.4786, 0.6608, 0.4654, 0.661, 0.465, 0.7046, 0.4782, 0.8392, 0.4654, 0.7955, 0.4786, 0.7954, 0.4782, 0.839, 0.465, 0.0, 0.8571, 0.0009761, 0.5293, 0.03027, 0.5293, 0.03125, 0.8571, 0.1875, 1.0, 0.2188, 1.0, 0.2188, 1.0, 0.1875, 1.0, 0.5938, 1.0, 0.625, 1.0, 0.625, 1.0, 0.5938, 1.0, 0.9688, 1.0, 1.0, 1.0, 1.0, 1.0, 0.9688, 1.0, 0.1562, 1.0, 0.1875, 1.0, 0.1875, 1.0, 0.1562, 1.0, 0.5625, 1.0, 0.5938, 1.0, 0.5938, 1.0, 0.5625, 1.0, 0.125, 1.0, 0.1562, 1.0, 0.1562, 1.0, 0.125, 1.0, 0.5312, 1.0, 0.5625, 1.0, 0.5625, 1.0, 0.5312, 1.0, 0.9375, 1.0, 0.9688, 1.0, 0.9688, 1.0, 0.9375, 1.0, 0.09375, 1.0, 0.125, 1.0, 0.125, 1.0, 0.09375, 1.0, 0.5, 1.0, 0.5312, 1.0, 0.5312, 1.0, 0.5, 1.0, 0.9062, 1.0, 0.9375, 1.0, 0.9375, 1.0, 0.9062, 1.0, 0.0625, 1.0, 0.09375, 1.0, 0.09375, 1.0, 0.0625, 1.0, 0.4688, 1.0, 0.5, 1.0, 0.5, 1.0, 0.4688, 1.0, 0.875, 1.0, 0.9062, 1.0, 0.9062, 1.0, 0.875, 1.0, 0.03125, 1.0, 0.0625, 1.0, 0.0625, 1.0, 0.03125, 1.0, 0.4375, 1.0, 0.4688, 1.0, 0.4688, 1.0, 0.4375, 1.0, 0.8438, 1.0, 0.875, 1.0, 0.875, 1.0, 0.8438, 1.0, 0.0, 1.0, 0.03125, 1.0, 0.03125, 1.0, 0.0, 1.0, 0.4062, 1.0, 0.4375, 1.0, 0.4375, 1.0, 0.4062, 1.0, 0.8125, 1.0, 0.8438, 1.0, 0.8438, 1.0, 0.8125, 1.0, 0.375, 1.0, 0.4062, 1.0, 0.4062, 1.0, 0.375, 1.0, 0.7812, 1.0, 0.8125, 1.0, 0.8125, 1.0, 0.7812, 1.0, 0.3438, 1.0, 0.375, 1.0, 0.375, 1.0, 0.3438, 1.0, 0.75, 1.0, 0.7812, 1.0, 0.7812, 1.0, 0.75, 1.0, 0.3125, 1.0, 0.3438, 1.0, 0.3438, 1.0, 0.3125, 1.0, 0.7188, 1.0, 0.75, 1.0, 0.75, 1.0, 0.7188, 1.0, 0.2812, 1.0, 0.3125, 1.0, 0.3125, 1.0, 0.2812, 1.0, 0.6875, 1.0, 0.7188, 1.0, 0.7188, 1.0, 0.6875, 1.0, 0.25, 1.0, 0.2812, 1.0, 0.2812, 1.0, 0.25, 1.0, 0.6562, 1.0, 0.6875, 1.0, 0.6875, 1.0, 0.6562, 1.0, 0.2188, 1.0, 0.25, 1.0, 0.25, 1.0, 0.2188, 1.0, 0.625, 1.0, 0.6562, 1.0, 0.6562, 1.0, 0.625, 1.0, 0.7955, 0.4786, 0.75, 0.4831, 0.75, 0.4827, 0.7954, 0.4782, 0.7954, 0.4782, 0.75, 0.4827, 0.75, 0.4826, 0.7953, 0.4782, 0.7953, 0.4782, 0.75, 0.4826, 0.75, 0.4826, 0.7953, 0.4781, 0.7953, 0.4781, 0.75, 0.4826, 0.7515, 0.4823, 0.7939, 0.4781, 0.9707, 0.5, 0.998, 0.5, 0.9987, 0.5159, 0.9701, 0.5159, 0.9701, 0.5159, 0.9987, 0.5159, 0.9989, 0.522, 0.9698, 0.522, 0.9698, 0.522, 0.9989, 0.522, 0.999, 0.5293, 0.9697, 0.5293, 0.839, 0.465, 0.7954, 0.4782, 0.7954, 0.4781, 0.839, 0.4649, 0.839, 0.4649, 0.7954, 0.4781, 0.7954, 0.4781, 0.839, 0.4649, 0.839, 0.4649, 0.7954, 0.4781, 0.7968, 0.4775, 0.8375, 0.4652, 0.9395, 0.5, 0.9668, 0.5, 0.9674, 0.5159, 0.9388, 0.5159, 0.9388, 0.5159, 0.9674, 0.5159, 0.9677, 0.522, 0.9386, 0.522, 0.9386, 0.522, 0.9677, 0.522, 0.9678, 0.5293, 0.9385, 0.5293, 0.8792, 0.4435, 0.8391, 0.465, 0.8391, 0.4649, 0.8792, 0.4434, 0.8792, 0.4434, 0.8391, 0.4649, 0.839, 0.4649, 0.8792, 0.4434, 0.8792, 0.4434, 0.839, 0.4649, 0.8403, 0.4641, 0.8778, 0.444, 0.9082, 0.5, 0.9355, 0.5, 0.9362, 0.5159, 0.9076, 0.5159, 0.9076, 0.5159, 0.9362, 0.5159, 0.9364, 0.522, 0.9073, 0.522, 0.9073, 0.522, 0.9364, 0.522, 0.9365, 0.5293, 0.9072, 0.5293, 0.9145, 0.4146, 0.8793, 0.4435, 0.8793, 0.4434, 0.9145, 0.4145, 0.9145, 0.4145, 0.8793, 0.4434, 0.8792, 0.4434, 0.9144, 0.4145, 0.9144, 0.4145, 0.8792, 0.4434, 0.8803, 0.4423, 0.9132, 0.4153, 0.877, 0.5, 0.9043, 0.5, 0.9049, 0.5159, 0.8763, 0.5159, 0.8763, 0.5159, 0.9049, 0.5159, 0.9052, 0.522, 0.8761, 0.522, 0.8761, 0.522, 0.9052, 0.522, 0.9053, 0.5293, 0.876, 0.5293, 0.9435, 0.3793, 0.9146, 0.4145, 0.9145, 0.4145, 0.9434, 0.3793, 0.9434, 0.3793, 0.9145, 0.4145, 0.9145, 0.4144, 0.9434, 0.3792, 0.9434, 0.3792, 0.9145, 0.4144, 0.9153, 0.4132, 0.9423, 0.3803, 0.8457, 0.5, 0.873, 0.5, 0.8737, 0.5159, 0.8451, 0.5159, 0.8451, 0.5159, 0.8737, 0.5159, 0.8739, 0.522, 0.8448, 0.522, 0.8448, 0.522, 0.8739, 0.522, 0.874, 0.5293, 0.8447, 0.5293, 0.965, 0.3391, 0.9435, 0.3792, 0.9434, 0.3792, 0.9649, 0.3391, 0.9649, 0.3391, 0.9434, 0.3792, 0.9434, 0.3792, 0.9649, 0.339, 0.9649, 0.339, 0.9434, 0.3792, 0.944, 0.3778, 0.9641, 0.3403, 0.8145, 0.5, 0.8418, 0.5, 0.8424, 0.5159, 0.8138, 0.5159, 0.8138, 0.5159, 0.8424, 0.5159, 0.8427, 0.522, 0.8136, 0.522, 0.8136, 0.522, 0.8427, 0.522, 0.8428, 0.5293, 0.8135, 0.5293, 0.9782, 0.2954, 0.965, 0.339, 0.9649, 0.339, 0.9781, 0.2954, 0.9781, 0.2954, 0.9649, 0.339, 0.9649, 0.339, 0.9781, 0.2954, 0.9781, 0.2954, 0.9649, 0.339, 0.9652, 0.3375, 0.9775, 0.2968, 0.7832, 0.5, 0.8105, 0.5, 0.8112, 0.5159, 0.7826, 0.5159, 0.7826, 0.5159, 0.8112, 0.5159, 0.8114, 0.522, 0.7823, 0.522, 0.7823, 0.522, 0.8114, 0.522, 0.8115, 0.5293, 0.7822, 0.5293, 0.9827, 0.25, 0.9782, 0.2954, 0.9782, 0.2953, 0.9826, 0.25, 0.9826, 0.25, 0.9782, 0.2953, 0.9781, 0.2953, 0.9826, 0.25, 0.9826, 0.25, 0.9781, 0.2953, 0.9781, 0.2939, 0.9823, 0.2515, 0.752, 0.5, 0.7793, 0.5, 0.7799, 0.5159, 0.7513, 0.5159, 0.7513, 0.5159, 0.7799, 0.5159, 0.7802, 0.522, 0.7511, 0.522, 0.7511, 0.522, 0.7802, 0.522, 0.7803, 0.5293, 0.751, 0.5293, 0.9782, 0.2046, 0.9827, 0.25, 0.9826, 0.25, 0.9782, 0.2047, 0.9782, 0.2047, 0.9826, 0.25, 0.9826, 0.25, 0.9781, 0.2047, 0.9781, 0.2047, 0.9826, 0.25, 0.9823, 0.2485, 0.9781, 0.2061, 0.7207, 0.5, 0.748, 0.5, 0.7487, 0.5159, 0.7201, 0.5159, 0.7201, 0.5159, 0.7487, 0.5159, 0.7489, 0.522, 0.7198, 0.522, 0.7198, 0.522, 0.7489, 0.522, 0.749, 0.5293, 0.7197, 0.5293, 0.965, 0.161, 0.9782, 0.2046, 0.9781, 0.2046, 0.9649, 0.161, 0.9649, 0.161, 0.9781, 0.2046, 0.9781, 0.2046, 0.9649, 0.161, 0.9649, 0.161, 0.9781, 0.2046, 0.9775, 0.2032, 0.9652, 0.1625, 0.6895, 0.5, 0.7168, 0.5, 0.7174, 0.5159, 0.6888, 0.5159, 0.6888, 0.5159, 0.7174, 0.5159, 0.7177, 0.522, 0.6886, 0.522, 0.6886, 0.522, 0.7177, 0.522, 0.7178, 0.5293, 0.6885, 0.5293, 0.9435, 0.1208, 0.965, 0.1609, 0.9649, 0.1609, 0.9434, 0.1208, 0.9434, 0.1208, 0.9649, 0.1609, 0.9649, 0.161, 0.9434, 0.1208, 0.9434, 0.1208, 0.9649, 0.161, 0.9641, 0.1597, 0.944, 0.1222, 0.6582, 0.5, 0.6855, 0.5, 0.6862, 0.5159, 0.6576, 0.5159, 0.6576, 0.5159, 0.6862, 0.5159, 0.6864, 0.522, 0.6573, 0.522, 0.6573, 0.522, 0.6864, 0.522, 0.6865, 0.5293, 0.6572, 0.5293, 0.9146, 0.08549, 0.9435, 0.1207, 0.9434, 0.1207, 0.9145, 0.08554, 0.9145, 0.08554, 0.9434, 0.1207, 0.9434, 0.1208, 0.9145, 0.08558, 0.9145, 0.08558, 0.9434, 0.1208, 0.9423, 0.1197, 0.9153, 0.08678, 0.627, 0.5, 0.6543, 0.5, 0.6549, 0.5159, 0.6263, 0.5159, 0.6263, 0.5159, 0.6549, 0.5159, 0.6552, 0.522, 0.6261, 0.522, 0.6261, 0.522, 0.6552, 0.522, 0.6553, 0.5293, 0.626, 0.5293, 0.8793, 0.05655, 0.9145, 0.08545, 0.9145, 0.08549, 0.8793, 0.0566, 0.8793, 0.0566, 0.9145, 0.08549, 0.9144, 0.08552, 0.8792, 0.05665, 0.8792, 0.05665, 0.9144, 0.08552, 0.9132, 0.0847, 0.8803, 0.05767, 0.5957, 0.5, 0.623, 0.5, 0.6237, 0.5159, 0.5951, 0.5159, 0.5951, 0.5159, 0.6237, 0.5159, 0.6239, 0.522, 0.5948, 0.522, 0.5948, 0.522, 0.6239, 0.522, 0.624, 0.5293, 0.5947, 0.5293, 0.8391, 0.03504, 0.8792, 0.05651, 0.8792, 0.05656, 0.8391, 0.0351, 0.8391, 0.0351, 0.8792, 0.05656, 0.8792, 0.0566, 0.839, 0.03515, 0.839, 0.03515, 0.8792, 0.0566, 0.8778, 0.05604, 0.8403, 0.03595, 0.5645, 0.5, 0.5918, 0.5, 0.5924, 0.5159, 0.5638, 0.5159, 0.5638, 0.5159, 0.5924, 0.5159, 0.5927, 0.522, 0.5636, 0.522, 0.5636, 0.522, 0.5927, 0.522, 0.5928, 0.5293, 0.5635, 0.5293, 0.7954, 0.02179, 0.839, 0.03502, 0.839, 0.03507, 0.7954, 0.02186, 0.7954, 0.02186, 0.839, 0.03507, 0.839, 0.03512, 0.7954, 0.02191, 0.7954, 0.02191, 0.839, 0.03512, 0.8375, 0.03483, 0.7968, 0.02245, 0.5332, 0.5, 0.5605, 0.5, 0.5612, 0.5159, 0.5326, 0.5159, 0.5326, 0.5159, 0.5612, 0.5159, 0.5614, 0.522, 0.5323, 0.522, 0.5323, 0.522, 0.5614, 0.522, 0.5615, 0.5293, 0.5322, 0.5293, 0.75, 0.01732, 0.7954, 0.02178, 0.7953, 0.02184, 0.75, 0.01738, 0.75, 0.01738, 0.7953, 0.02184, 0.7953, 0.02189, 0.75, 0.01743, 0.75, 0.01743, 0.7953, 0.02189, 0.7939, 0.02188, 0.7515, 0.0177, 0.502, 0.5, 0.5293, 0.5, 0.5299, 0.5159, 0.5013, 0.5159, 0.5013, 0.5159, 0.5299, 0.5159, 0.5302, 0.522, 0.5011, 0.522, 0.5011, 0.522, 0.5302, 0.522, 0.5303, 0.5293, 0.501, 0.5293, 0.7046, 0.02178, 0.75, 0.01732, 0.75, 0.01738, 0.7047, 0.02184, 0.7047, 0.02184, 0.75, 0.01738, 0.75, 0.01743, 0.7047, 0.02189, 0.7047, 0.02189, 0.75, 0.01743, 0.7485, 0.01771, 0.7061, 0.02188, 0.4707, 0.5, 0.498, 0.5, 0.4987, 0.5159, 0.4701, 0.5159, 0.4701, 0.5159, 0.4987, 0.5159, 0.4989, 0.522, 0.4698, 0.522, 0.4698, 0.522, 0.4989, 0.522, 0.499, 0.5293, 0.4697, 0.5293, 0.661, 0.03502, 0.7046, 0.02179, 0.7046, 0.02186, 0.661, 0.03507, 0.661, 0.03507, 0.7046, 0.02186, 0.7046, 0.02191, 0.661, 0.03512, 0.661, 0.03512, 0.7046, 0.02191, 0.7032, 0.02245, 0.6625, 0.03483, 0.4395, 0.5, 0.4668, 0.5, 0.4674, 0.5159, 0.4388, 0.5159, 0.4388, 0.5159, 0.4674, 0.5159, 0.4677, 0.522, 0.4386, 0.522, 0.4386, 0.522, 0.4677, 0.522, 0.4678, 0.5293, 0.4385, 0.5293, 0.6208, 0.05651, 0.6609, 0.03504, 0.6609, 0.0351, 0.6208, 0.05656, 0.6208, 0.05656, 0.6609, 0.0351, 0.661, 0.03515, 0.6208, 0.0566, 0.6208, 0.0566, 0.661, 0.03515, 0.6597, 0.03595, 0.6222, 0.05604, 0.4082, 0.5, 0.4355, 0.5, 0.4362, 0.5159, 0.4076, 0.5159, 0.4076, 0.5159, 0.4362, 0.5159, 0.4364, 0.522, 0.4073, 0.522, 0.4073, 0.522, 0.4364, 0.522, 0.4365, 0.5293, 0.4072, 0.5293, 0.5855, 0.08545, 0.6207, 0.05655, 0.6207, 0.0566, 0.5855, 0.08549, 0.5855, 0.08549, 0.6207, 0.0566, 0.6208, 0.05665, 0.5856, 0.08552, 0.5856, 0.08552, 0.6208, 0.05665, 0.6197, 0.05767, 0.5868, 0.0847, 0.377, 0.5, 0.4043, 0.5, 0.4049, 0.5159, 0.3763, 0.5159, 0.3763, 0.5159, 0.4049, 0.5159, 0.4052, 0.522, 0.3761, 0.522, 0.3761, 0.522, 0.4052, 0.522, 0.4053, 0.5293, 0.376, 0.5293, 0.5565, 0.1207, 0.5854, 0.08549, 0.5855, 0.08554, 0.5566, 0.1207, 0.5566, 0.1207, 0.5855, 0.08554, 0.5855, 0.08558, 0.5566, 0.1208, 0.5566, 0.1208, 0.5855, 0.08558, 0.5847, 0.08678, 0.5577, 0.1197, 0.3457, 0.5, 0.373, 0.5, 0.3737, 0.5159, 0.3451, 0.5159, 0.3451, 0.5159, 0.3737, 0.5159, 0.3739, 0.522, 0.3448, 0.522, 0.3448, 0.522, 0.3739, 0.522, 0.374, 0.5293, 0.3447, 0.5293, 0.535, 0.1609, 0.5565, 0.1208, 0.5566, 0.1208, 0.5351, 0.1609, 0.5351, 0.1609, 0.5566, 0.1208, 0.5566, 0.1208, 0.5351, 0.161, 0.5351, 0.161, 0.5566, 0.1208, 0.556, 0.1222, 0.5359, 0.1597, 0.3145, 0.5, 0.3418, 0.5, 0.3424, 0.5159, 0.3138, 0.5159, 0.3138, 0.5159, 0.3424, 0.5159, 0.3427, 0.522, 0.3136, 0.522, 0.3136, 0.522, 0.3427, 0.522, 0.3428, 0.5293, 0.3135, 0.5293, 0.5218, 0.2046, 0.535, 0.161, 0.5351, 0.161, 0.5219, 0.2046, 0.5219, 0.2046, 0.5351, 0.161, 0.5351, 0.161, 0.5219, 0.2046, 0.5219, 0.2046, 0.5351, 0.161, 0.5348, 0.1625, 0.5225, 0.2032, 0.2832, 0.5, 0.3105, 0.5, 0.3112, 0.5159, 0.2826, 0.5159, 0.2826, 0.5159, 0.3112, 0.5159, 0.3114, 0.522, 0.2823, 0.522, 0.2823, 0.522, 0.3114, 0.522, 0.3115, 0.5293, 0.2822, 0.5293, 0.5173, 0.25, 0.5218, 0.2046, 0.5218, 0.2047, 0.5174, 0.25, 0.5174, 0.25, 0.5218, 0.2047, 0.5219, 0.2047, 0.5174, 0.25, 0.5174, 0.25, 0.5219, 0.2047, 0.5219, 0.2061, 0.5177, 0.2485, 0.252, 0.5, 0.2793, 0.5, 0.2799, 0.5159, 0.2513, 0.5159, 0.2513, 0.5159, 0.2799, 0.5159, 0.2802, 0.522, 0.2511, 0.522, 0.2511, 0.522, 0.2802, 0.522, 0.2803, 0.5293, 0.251, 0.5293, 0.5218, 0.2954, 0.5173, 0.25, 0.5174, 0.25, 0.5218, 0.2953, 0.5218, 0.2953, 0.5174, 0.25, 0.5174, 0.25, 0.5219, 0.2953, 0.5219, 0.2953, 0.5174, 0.25, 0.5177, 0.2515, 0.5219, 0.2939, 0.2207, 0.5, 0.248, 0.5, 0.2487, 0.5159, 0.2201, 0.5159, 0.2201, 0.5159, 0.2487, 0.5159, 0.2489, 0.522, 0.2198, 0.522, 0.2198, 0.522, 0.2489, 0.522, 0.249, 0.5293, 0.2197, 0.5293, 0.535, 0.339, 0.5218, 0.2954, 0.5219, 0.2954, 0.5351, 0.339, 0.5351, 0.339, 0.5219, 0.2954, 0.5219, 0.2954, 0.5351, 0.339, 0.5351, 0.339, 0.5219, 0.2954, 0.5225, 0.2968, 0.5348, 0.3375, 0.1895, 0.5, 0.2168, 0.5, 0.2174, 0.5159, 0.1888, 0.5159, 0.1888, 0.5159, 0.2174, 0.5159, 0.2177, 0.522, 0.1886, 0.522, 0.1886, 0.522, 0.2177, 0.522, 0.2178, 0.5293, 0.1885, 0.5293, 0.5565, 0.3792, 0.535, 0.3391, 0.5351, 0.3391, 0.5566, 0.3792, 0.5566, 0.3792, 0.5351, 0.3391, 0.5351, 0.339, 0.5566, 0.3792, 0.5566, 0.3792, 0.5351, 0.339, 0.5359, 0.3403, 0.556, 0.3778, 0.1582, 0.5, 0.1855, 0.5, 0.1862, 0.5159, 0.1576, 0.5159, 0.1576, 0.5159, 0.1862, 0.5159, 0.1864, 0.522, 0.1573, 0.522, 0.1573, 0.522, 0.1864, 0.522, 0.1865, 0.5293, 0.1572, 0.5293, 0.5854, 0.4145, 0.5565, 0.3793, 0.5566, 0.3793, 0.5855, 0.4145, 0.5855, 0.4145, 0.5566, 0.3793, 0.5566, 0.3792, 0.5855, 0.4144, 0.5855, 0.4144, 0.5566, 0.3792, 0.5577, 0.3803, 0.5847, 0.4132, 0.127, 0.5, 0.1543, 0.5, 0.1549, 0.5159, 0.1263, 0.5159, 0.1263, 0.5159, 0.1549, 0.5159, 0.1552, 0.522, 0.1261, 0.522, 0.1261, 0.522, 0.1552, 0.522, 0.1553, 0.5293, 0.126, 0.5293, 0.6207, 0.4435, 0.5855, 0.4146, 0.5855, 0.4145, 0.6207, 0.4434, 0.6207, 0.4434, 0.5855, 0.4145, 0.5856, 0.4145, 0.6208, 0.4434, 0.6208, 0.4434, 0.5856, 0.4145, 0.5868, 0.4153, 0.6197, 0.4423, 0.09573, 0.5, 0.123, 0.5, 0.1237, 0.5159, 0.09506, 0.5159, 0.09506, 0.5159, 0.1237, 0.5159, 0.1239, 0.522, 0.09482, 0.522, 0.09482, 0.522, 0.1239, 0.522, 0.124, 0.5293, 0.09473, 0.5293, 0.6609, 0.465, 0.6208, 0.4435, 0.6208, 0.4434, 0.6609, 0.4649, 0.6609, 0.4649, 0.6208, 0.4434, 0.6208, 0.4434, 0.661, 0.4649, 0.661, 0.4649, 0.6208, 0.4434, 0.6222, 0.444, 0.6597, 0.4641, 0.06448, 0.5, 0.09177, 0.5, 0.09244, 0.5159, 0.06381, 0.5159, 0.06381, 0.5159, 0.09244, 0.5159, 0.09268, 0.522, 0.06357, 0.522, 0.06357, 0.522, 0.09268, 0.522, 0.09277, 0.5293, 0.06348, 0.5293, 0.7046, 0.4782, 0.661, 0.465, 0.661, 0.4649, 0.7046, 0.4781, 0.7046, 0.4781, 0.661, 0.4649, 0.661, 0.4649, 0.7046, 0.4781, 0.7046, 0.4781, 0.661, 0.4649, 0.6625, 0.4652, 0.7032, 0.4775, 0.03323, 0.5, 0.06052, 0.5, 0.06119, 0.5159, 0.03256, 0.5159, 0.03256, 0.5159, 0.06119, 0.5159, 0.06143, 0.522, 0.03232, 0.522, 0.03232, 0.522, 0.06143, 0.522, 0.06152, 0.5293, 0.03223, 0.5293, 0.75, 0.4827, 0.7046, 0.4782, 0.7047, 0.4782, 0.75, 0.4826, 0.75, 0.4826, 0.7047, 0.4782, 0.7047, 0.4781, 0.75, 0.4826, 0.75, 0.4826, 0.7047, 0.4781, 0.7061, 0.4781, 0.7485, 0.4823, 0.001977, 0.5, 0.02927, 0.5, 0.02994, 0.5159, 0.001313, 0.5159, 0.001313, 0.5159, 0.02994, 0.5159, 0.03018, 0.522, 0.001074, 0.522, 0.001074, 0.522, 0.03018, 0.522, 0.03027, 0.5293, 0.0009761, 0.5293, 0.9697, 0.5293, 0.999, 0.5293, 1.0, 0.8571, 0.9688, 0.8571])
me_cylinder.use_remesh_fix_poles = True
me_cylinder.use_remesh_preserve_attributes = False
me_cylinder.update()
me_cylinder_001 = bpy.data.meshes.new('Cylinder.001')
me_cylinder_001.from_pydata([(-2.054e-08, 1.064, -2.504), (0.2075, 1.043, -2.504), (0.4071, 0.9828, -2.504), (0.591, 0.8845, -2.504), (0.7522, 0.7522, -2.504), (0.8845, 0.591, -2.504), (0.9828, 0.4071, -2.504), (1.043, 0.2075, -2.504), (1.064, -3.079e-08, -2.504), (1.043, -0.2075, -2.504), (0.9828, -0.4071, -2.504), (0.8845, -0.591, -2.504), (0.7522, -0.7522, -2.504), (0.591, -0.8845, -2.504), (0.4071, -0.9828, -2.504), (0.2075, -1.043, -2.504), (-1.152e-07, -1.064, -2.504), (-0.2075, -1.043, -2.504), (-0.4071, -0.9828, -2.504), (-0.591, -0.8845, -2.504), (-0.7522, -0.7522, -2.504), (-0.8845, -0.591, -2.504), (-0.9828, -0.4071, -2.504), (-1.043, -0.2075, -2.504), (-1.064, 2.932e-08, -2.504), (-1.043, 0.2075, -2.504), (-0.9828, 0.4071, -2.504), (-0.8845, 0.591, -2.504), (-0.7522, 0.7522, -2.504), (-0.591, 0.8845, -2.504), (-0.4071, 0.9828, -2.504), (-0.2075, 1.043, -2.504), (4.341e-09, 0.6893, 1.073), (0.1345, 0.676, 1.073), (0.2638, 0.6368, 1.073), (0.3829, 0.5731, 1.073), (0.4874, 0.4874, 1.073), (0.5731, 0.3829, 1.073), (0.6368, 0.2638, 1.073), (0.676, 0.1345, 1.073), (0.6893, -3.592e-08, 1.073), (0.676, -0.1345, 1.073), (0.6368, -0.2638, 1.073), (0.5731, -0.3829, 1.073), (0.4874, -0.4874, 1.073), (0.3829, -0.5731, 1.073), (0.2638, -0.6368, 1.073), (0.1345, -0.676, 1.073), (-5.592e-08, -0.6893, 1.073), (-0.1345, -0.676, 1.073), (-0.2638, -0.6368, 1.073), (-0.3829, -0.5731, 1.073), (-0.4874, -0.4874, 1.073), (-0.5731, -0.3829, 1.073), (-0.6368, -0.2638, 1.073), (-0.676, -0.1345, 1.073), (-0.6893, 2.432e-09, 1.073), (-0.676, 0.1345, 1.073), (-0.6368, 0.2638, 1.073), (-0.5731, 0.3829, 1.073), (-0.4874, 0.4874, 1.073), (-0.3829, 0.5731, 1.073), (-0.2638, 0.6368, 1.073), (-0.1345, 0.676, 1.073), (-1.501e-08, 1.615, -2.515), (-1.056e-08, 1.825, -2.099), (-1.42e-08, 1.692, -2.501), (-1.304e-08, 1.757, -2.459), (-1.211e-08, 1.806, -2.393), (-1.164e-08, 1.834, -2.307), (-1.094e-08, 1.841, -2.207), (0.3561, 1.79, -2.099), (0.3151, 1.584, -2.515), (0.3591, 1.806, -2.207), (0.3578, 1.799, -2.307), (0.3523, 1.771, -2.393), (0.3428, 1.724, -2.459), (0.3302, 1.66, -2.501), (0.6985, 1.686, -2.099), (0.6181, 1.492, -2.515), (0.7045, 1.701, -2.207), (0.7019, 1.695, -2.307), (0.691, 1.668, -2.393), (0.6725, 1.624, -2.459), (0.6476, 1.563, -2.501), (1.014, 1.518, -2.099), (0.8973, 1.343, -2.515), (1.023, 1.531, -2.207), (1.019, 1.525, -2.307), (1.003, 1.501, -2.393), (0.9763, 1.461, -2.459), (0.9402, 1.407, -2.501), (1.291, 1.291, -2.099), (1.142, 1.142, -2.515), (1.302, 1.302, -2.207), (1.297, 1.297, -2.307), (1.277, 1.277, -2.393), (1.243, 1.243, -2.459), (1.197, 1.197, -2.501), (1.518, 1.014, -2.099), (1.343, 0.8973, -2.515), (1.531, 1.023, -2.207), (1.525, 1.019, -2.307), (1.501, 1.003, -2.393), (1.461, 0.9763, -2.459), (1.407, 0.9402, -2.501), (1.686, 0.6985, -2.099), (1.492, 0.6181, -2.515), (1.701, 0.7045, -2.207), (1.695, 0.7019, -2.307), (1.668, 0.691, -2.393), (1.624, 0.6725, -2.459), (1.563, 0.6476, -2.501), (1.79, 0.3561, -2.099), (1.584, 0.3151, -2.515), (1.806, 0.3591, -2.207), (1.799, 0.3578, -2.307), (1.771, 0.3523, -2.393), (1.724, 0.3428, -2.459), (1.66, 0.3302, -2.501), (1.825, -6.555e-08, -2.099), (1.615, -5.469e-08, -2.515), (1.841, -6.566e-08, -2.207), (1.834, -6.496e-08, -2.307), (1.806, -6.38e-08, -2.393), (1.757, -6.123e-08, -2.459), (1.692, -5.797e-08, -2.501), (1.79, -0.3561, -2.099), (1.584, -0.3151, -2.515), (1.806, -0.3591, -2.207), (1.799, -0.3578, -2.307), (1.771, -0.3523, -2.393), (1.724, -0.3428, -2.459), (1.66, -0.3302, -2.501), (1.686, -0.6985, -2.099), (1.492, -0.6181, -2.515), (1.701, -0.7045, -2.207), (1.695, -0.7019, -2.307), (1.668, -0.691, -2.393), (1.624, -0.6725, -2.459), (1.563, -0.6476, -2.501), (1.518, -1.014, -2.099), (1.343, -0.8973, -2.515), (1.531, -1.023, -2.207), (1.525, -1.019, -2.307), (1.501, -1.003, -2.393), (1.461, -0.9763, -2.459), (1.407, -0.9402, -2.501), (1.291, -1.291, -2.099), (1.142, -1.142, -2.515), (1.302, -1.302, -2.207), (1.297, -1.297, -2.307), (1.277, -1.277, -2.393), (1.243, -1.243, -2.459), (1.197, -1.197, -2.501), (1.014, -1.518, -2.099), (0.8973, -1.343, -2.515), (1.023, -1.531, -2.207), (1.019, -1.525, -2.307), (1.003, -1.501, -2.393), (0.9763, -1.461, -2.459), (0.9402, -1.407, -2.501), (0.6985, -1.686, -2.099), (0.6181, -1.492, -2.515), (0.7045, -1.701, -2.207), (0.7019, -1.695, -2.307), (0.691, -1.668, -2.393), (0.6725, -1.624, -2.459), (0.6476, -1.563, -2.501), (0.3561, -1.79, -2.099), (0.3151, -1.584, -2.515), (0.3591, -1.806, -2.207), (0.3578, -1.799, -2.307), (0.3523, -1.771, -2.393), (0.3428, -1.724, -2.459), (0.3302, -1.66, -2.501), (-1.732e-07, -1.825, -2.099), (-1.59e-07, -1.615, -2.515), (-1.749e-07, -1.841, -2.207), (-1.749e-07, -1.834, -2.307), (-1.732e-07, -1.806, -2.393), (-1.697e-07, -1.757, -2.459), (-1.648e-07, -1.692, -2.501), (-0.3561, -1.79, -2.099), (-0.3151, -1.584, -2.515), (-0.3591, -1.806, -2.207), (-0.3578, -1.799, -2.307), (-0.3523, -1.771, -2.393), (-0.3428, -1.724, -2.459), (-0.3302, -1.66, -2.501), (-0.6985, -1.686, -2.099), (-0.6181, -1.492, -2.515), (-0.7045, -1.701, -2.207), (-0.7019, -1.695, -2.307), (-0.691, -1.668, -2.393), (-0.6725, -1.624, -2.459), (-0.6476, -1.563, -2.501), (-1.014, -1.518, -2.099), (-0.8973, -1.343, -2.515), (-1.023, -1.531, -2.207), (-1.019, -1.525, -2.307), (-1.003, -1.501, -2.393), (-0.9763, -1.461, -2.459), (-0.9402, -1.407, -2.501), (-1.291, -1.291, -2.099), (-1.142, -1.142, -2.515), (-1.302, -1.302, -2.207), (-1.297, -1.297, -2.307), (-1.277, -1.277, -2.393), (-1.243, -1.243, -2.459), (-1.197, -1.197, -2.501), (-1.518, -1.014, -2.099), (-1.343, -0.8973, -2.515), (-1.531, -1.023, -2.207), (-1.525, -1.019, -2.307), (-1.501, -1.003, -2.393), (-1.461, -0.9763, -2.459), (-1.407, -0.9402, -2.501), (-1.686, -0.6985, -2.099), (-1.492, -0.6181, -2.515), (-1.701, -0.7045, -2.207), (-1.695, -0.7019, -2.307), (-1.668, -0.691, -2.393), (-1.624, -0.6725, -2.459), (-1.563, -0.6476, -2.501), (-1.79, -0.3561, -2.099), (-1.584, -0.3151, -2.515), (-1.806, -0.3591, -2.207), (-1.799, -0.3578, -2.307), (-1.771, -0.3523, -2.393), (-1.724, -0.3428, -2.459), (-1.66, -0.3302, -2.501), (-1.825, 3.77e-08, -2.099), (-1.615, 3.669e-08, -2.515), (-1.841, 3.818e-08, -2.207), (-1.834, 3.865e-08, -2.307), (-1.806, 3.818e-08, -2.393), (-1.757, 3.818e-08, -2.459), (-1.692, 3.772e-08, -2.501), (-1.79, 0.3561, -2.099), (-1.584, 0.3151, -2.515), (-1.806, 0.3591, -2.207), (-1.799, 0.3578, -2.307), (-1.771, 0.3523, -2.393), (-1.724, 0.3428, -2.459), (-1.66, 0.3302, -2.501), (-1.686, 0.6985, -2.099), (-1.492, 0.6181, -2.515), (-1.701, 0.7045, -2.207), (-1.695, 0.7019, -2.307), (-1.668, 0.691, -2.393), (-1.624, 0.6725, -2.459), (-1.563, 0.6476, -2.501), (-1.518, 1.014, -2.099), (-1.343, 0.8973, -2.515), (-1.531, 1.023, -2.207), (-1.525, 1.019, -2.307), (-1.501, 1.003, -2.393), (-1.461, 0.9763, -2.459), (-1.407, 0.9402, -2.501), (-1.291, 1.291, -2.099), (-1.142, 1.142, -2.515), (-1.302, 1.302, -2.207), (-1.297, 1.297, -2.307), (-1.277, 1.277, -2.393), (-1.243, 1.243, -2.459), (-1.197, 1.197, -2.501), (-1.014, 1.518, -2.099), (-0.8973, 1.343, -2.515), (-1.023, 1.531, -2.207), (-1.019, 1.525, -2.307), (-1.003, 1.501, -2.393), (-0.9763, 1.461, -2.459), (-0.9402, 1.407, -2.501), (-0.6985, 1.686, -2.099), (-0.6181, 1.492, -2.515), (-0.7045, 1.701, -2.207), (-0.7019, 1.695, -2.307), (-0.691, 1.668, -2.393), (-0.6725, 1.624, -2.459), (-0.6476, 1.563, -2.501), (-0.3561, 1.79, -2.099), (-0.3151, 1.584, -2.515), (-0.3591, 1.806, -2.207), (-0.3578, 1.799, -2.307), (-0.3523, 1.771, -2.393), (-0.3428, 1.724, -2.459), (-0.3302, 1.66, -2.501)], [], [(0, 1, 2, 3, 4, 5, 6, 7, 8, 9, 10, 11, 12, 13, 14, 15, 16, 17, 18, 19, 20, 21, 22, 23, 24, 25, 26, 27, 28, 29, 30, 31), (281, 274, 62, 63), (274, 267, 61, 62), (267, 260, 60, 61), (260, 253, 59, 60), (253, 246, 58, 59), (246, 239, 57, 58), (239, 232, 56, 57), (232, 225, 55, 56), (225, 218, 54, 55), (218, 211, 53, 54), (211, 204, 52, 53), (204, 197, 51, 52), (197, 190, 50, 51), (190, 183, 49, 50), (183, 176, 48, 49), (176, 169, 47, 48), (169, 162, 46, 47), (162, 155, 45, 46), (155, 148, 44, 45), (148, 141, 43, 44), (141, 134, 42, 43), (134, 127, 41, 42), (127, 120, 40, 41), (120, 113, 39, 40), (113, 106, 38, 39), (106, 99, 37, 38), (99, 92, 36, 37), (92, 85, 35, 36), (85, 78, 34, 35), (78, 71, 33, 34), (0, 31, 282, 64), (3, 2, 79, 86), (4, 3, 86, 93), (5, 4, 93, 100), (6, 5, 100, 107), (7, 6, 107, 114), (8, 7, 114, 121), (9, 8, 121, 128), (10, 9, 128, 135), (11, 10, 135, 142), (12, 11, 142, 149), (13, 12, 149, 156), (14, 13, 156, 163), (15, 14, 163, 170), (16, 15, 170, 177), (17, 16, 177, 184), (18, 17, 184, 191), (19, 18, 191, 198), (20, 19, 198, 205), (21, 20, 205, 212), (22, 21, 212, 219), (23, 22, 219, 226), (24, 23, 226, 233), (25, 24, 233, 240), (26, 25, 240, 247), (27, 26, 247, 254), (28, 27, 254, 261), (29, 28, 261, 268), (30, 29, 268, 275), (31, 30, 275, 282), (2, 1, 72, 79), (32, 65, 281, 63), (1, 0, 64, 72), (72, 64, 66, 77), (77, 66, 67, 76), (76, 67, 68, 75), (75, 68, 69, 74), (74, 69, 70, 73), (73, 70, 65, 71), (79, 72, 77, 84), (84, 77, 76, 83), (83, 76, 75, 82), (82, 75, 74, 81), (81, 74, 73, 80), (80, 73, 71, 78), (86, 79, 84, 91), (91, 84, 83, 90), (90, 83, 82, 89), (89, 82, 81, 88), (88, 81, 80, 87), (87, 80, 78, 85), (93, 86, 91, 98), (98, 91, 90, 97), (97, 90, 89, 96), (96, 89, 88, 95), (95, 88, 87, 94), (94, 87, 85, 92), (100, 93, 98, 105), (105, 98, 97, 104), (104, 97, 96, 103), (103, 96, 95, 102), (102, 95, 94, 101), (101, 94, 92, 99), (107, 100, 105, 112), (112, 105, 104, 111), (111, 104, 103, 110), (110, 103, 102, 109), (109, 102, 101, 108), (108, 101, 99, 106), (114, 107, 112, 119), (119, 112, 111, 118), (118, 111, 110, 117), (117, 110, 109, 116), (116, 109, 108, 115), (115, 108, 106, 113), (121, 114, 119, 126), (126, 119, 118, 125), (125, 118, 117, 124), (124, 117, 116, 123), (123, 116, 115, 122), (122, 115, 113, 120), (128, 121, 126, 133), (133, 126, 125, 132), (132, 125, 124, 131), (131, 124, 123, 130), (130, 123, 122, 129), (129, 122, 120, 127), (135, 128, 133, 140), (140, 133, 132, 139), (139, 132, 131, 138), (138, 131, 130, 137), (137, 130, 129, 136), (136, 129, 127, 134), (142, 135, 140, 147), (147, 140, 139, 146), (146, 139, 138, 145), (145, 138, 137, 144), (144, 137, 136, 143), (143, 136, 134, 141), (149, 142, 147, 154), (154, 147, 146, 153), (153, 146, 145, 152), (152, 145, 144, 151), (151, 144, 143, 150), (150, 143, 141, 148), (156, 149, 154, 161), (161, 154, 153, 160), (160, 153, 152, 159), (159, 152, 151, 158), (158, 151, 150, 157), (157, 150, 148, 155), (163, 156, 161, 168), (168, 161, 160, 167), (167, 160, 159, 166), (166, 159, 158, 165), (165, 158, 157, 164), (164, 157, 155, 162), (170, 163, 168, 175), (175, 168, 167, 174), (174, 167, 166, 173), (173, 166, 165, 172), (172, 165, 164, 171), (171, 164, 162, 169), (177, 170, 175, 182), (182, 175, 174, 181), (181, 174, 173, 180), (180, 173, 172, 179), (179, 172, 171, 178), (178, 171, 169, 176), (184, 177, 182, 189), (189, 182, 181, 188), (188, 181, 180, 187), (187, 180, 179, 186), (186, 179, 178, 185), (185, 178, 176, 183), (191, 184, 189, 196), (196, 189, 188, 195), (195, 188, 187, 194), (194, 187, 186, 193), (193, 186, 185, 192), (192, 185, 183, 190), (198, 191, 196, 203), (203, 196, 195, 202), (202, 195, 194, 201), (201, 194, 193, 200), (200, 193, 192, 199), (199, 192, 190, 197), (205, 198, 203, 210), (210, 203, 202, 209), (209, 202, 201, 208), (208, 201, 200, 207), (207, 200, 199, 206), (206, 199, 197, 204), (212, 205, 210, 217), (217, 210, 209, 216), (216, 209, 208, 215), (215, 208, 207, 214), (214, 207, 206, 213), (213, 206, 204, 211), (219, 212, 217, 224), (224, 217, 216, 223), (223, 216, 215, 222), (222, 215, 214, 221), (221, 214, 213, 220), (220, 213, 211, 218), (226, 219, 224, 231), (231, 224, 223, 230), (230, 223, 222, 229), (229, 222, 221, 228), (228, 221, 220, 227), (227, 220, 218, 225), (233, 226, 231, 238), (238, 231, 230, 237), (237, 230, 229, 236), (236, 229, 228, 235), (235, 228, 227, 234), (234, 227, 225, 232), (240, 233, 238, 245), (245, 238, 237, 244), (244, 237, 236, 243), (243, 236, 235, 242), (242, 235, 234, 241), (241, 234, 232, 239), (247, 240, 245, 252), (252, 245, 244, 251), (251, 244, 243, 250), (250, 243, 242, 249), (249, 242, 241, 248), (248, 241, 239, 246), (254, 247, 252, 259), (259, 252, 251, 258), (258, 251, 250, 257), (257, 250, 249, 256), (256, 249, 248, 255), (255, 248, 246, 253), (261, 254, 259, 266), (266, 259, 258, 265), (265, 258, 257, 264), (264, 257, 256, 263), (263, 256, 255, 262), (262, 255, 253, 260), (268, 261, 266, 273), (273, 266, 265, 272), (272, 265, 264, 271), (271, 264, 263, 270), (270, 263, 262, 269), (269, 262, 260, 267), (275, 268, 273, 280), (280, 273, 272, 279), (279, 272, 271, 278), (278, 271, 270, 277), (277, 270, 269, 276), (276, 269, 267, 274), (282, 275, 280, 287), (287, 280, 279, 286), (286, 279, 278, 285), (285, 278, 277, 284), (284, 277, 276, 283), (283, 276, 274, 281), (64, 282, 287, 66), (66, 287, 286, 67), (67, 286, 285, 68), (68, 285, 284, 69), (69, 284, 283, 70), (70, 283, 281, 65), (71, 65, 32, 33), (63, 62, 61, 60, 59, 58, 57, 56, 55, 54, 53, 52, 51, 50, 49, 48, 47, 46, 45, 44, 43, 42, 41, 40, 39, 38, 37, 36, 35, 34, 33, 32)])
me_cylinder_001.polygons.foreach_set('use_smooth', [True] * 258)
_k = {(32, 63): 1.0, (62, 63): 1.0, (61, 62): 1.0, (60, 61): 1.0, (59, 60): 1.0, (58, 59): 1.0, (57, 58): 1.0, (56, 57): 1.0, (55, 56): 1.0, (54, 55): 1.0, (53, 54): 1.0, (52, 53): 1.0, (51, 52): 1.0, (50, 51): 1.0, (49, 50): 1.0, (48, 49): 1.0, (47, 48): 1.0, (46, 47): 1.0, (45, 46): 1.0, (44, 45): 1.0, (43, 44): 1.0, (42, 43): 1.0, (41, 42): 1.0, (40, 41): 1.0, (39, 40): 1.0, (38, 39): 1.0, (37, 38): 1.0, (36, 37): 1.0, (35, 36): 1.0, (34, 35): 1.0, (33, 34): 1.0, (32, 33): 1.0}
me_cylinder_001.attributes.new('crease_edge', 'FLOAT', 'EDGE').data.foreach_set('value', [_k.get((min(e.vertices), max(e.vertices)), 0.0) for e in me_cylinder_001.edges])
_uv = me_cylinder_001.uv_layers.new(name='UVMap')
_uv.uv.foreach_set('vector', [0.75, 0.4831, 0.7955, 0.4786, 0.8392, 0.4654, 0.8795, 0.4438, 0.9148, 0.4148, 0.9438, 0.3795, 0.9654, 0.3392, 0.9786, 0.2955, 0.9831, 0.25, 0.9786, 0.2045, 0.9654, 0.1608, 0.9438, 0.1205, 0.9148, 0.08516, 0.8795, 0.05617, 0.8392, 0.03462, 0.7955, 0.02136, 0.75, 0.01688, 0.7045, 0.02136, 0.6608, 0.03462, 0.6205, 0.05617, 0.5852, 0.08516, 0.5562, 0.1205, 0.5346, 0.1608, 0.5214, 0.2045, 0.5169, 0.25, 0.5214, 0.2955, 0.5346, 0.3392, 0.5562, 0.3795, 0.5852, 0.4148, 0.6205, 0.4438, 0.6608, 0.4654, 0.7045, 0.4786, 0.03223, 0.5293, 0.06152, 0.5293, 0.0625, 0.8571, 0.03125, 0.8571, 0.06348, 0.5293, 0.09277, 0.5293, 0.09375, 0.8571, 0.0625, 0.8571, 0.09473, 0.5293, 0.124, 0.5293, 0.125, 0.8571, 0.09375, 0.8571, 0.126, 0.5293, 0.1553, 0.5293, 0.1562, 0.8571, 0.125, 0.8571, 0.1572, 0.5293, 0.1865, 0.5293, 0.1875, 0.8571, 0.1562, 0.8571, 0.1885, 0.5293, 0.2178, 0.5293, 0.2188, 0.8571, 0.1875, 0.8571, 0.2197, 0.5293, 0.249, 0.5293, 0.25, 0.8571, 0.2188, 0.8571, 0.251, 0.5293, 0.2803, 0.5293, 0.2812, 0.8571, 0.25, 0.8571, 0.2822, 0.5293, 0.3115, 0.5293, 0.3125, 0.8571, 0.2812, 0.8571, 0.3135, 0.5293, 0.3428, 0.5293, 0.3437, 0.8571, 0.3125, 0.8571, 0.3447, 0.5293, 0.374, 0.5293, 0.375, 0.8571, 0.3437, 0.8571, 0.376, 0.5293, 0.4053, 0.5293, 0.4062, 0.8571, 0.375, 0.8571, 0.4072, 0.5293, 0.4365, 0.5293, 0.4375, 0.8571, 0.4062, 0.8571, 0.4385, 0.5293, 0.4678, 0.5293, 0.4688, 0.8571, 0.4375, 0.8571, 0.4697, 0.5293, 0.499, 0.5293, 0.5, 0.8571, 0.4688, 0.8571, 0.501, 0.5293, 0.5303, 0.5293, 0.5312, 0.8571, 0.5, 0.8571, 0.5322, 0.5293, 0.5615, 0.5293, 0.5625, 0.8571, 0.5312, 0.8571, 0.5635, 0.5293, 0.5928, 0.5293, 0.5938, 0.8571, 0.5625, 0.8571, 0.5947, 0.5293, 0.624, 0.5293, 0.625, 0.8571, 0.5938, 0.8571, 0.626, 0.5293, 0.6553, 0.5293, 0.6562, 0.8571, 0.625, 0.8571, 0.6572, 0.5293, 0.6865, 0.5293, 0.6875, 0.8571, 0.6562, 0.8571, 0.6885, 0.5293, 0.7178, 0.5293, 0.7188, 0.8571, 0.6875, 0.8571, 0.7197, 0.5293, 0.749, 0.5293, 0.75, 0.8571, 0.7188, 0.8571, 0.751, 0.5293, 0.7803, 0.5293, 0.7812, 0.8571, 0.75, 0.8571, 0.7822, 0.5293, 0.8115, 0.5293, 0.8125, 0.8571, 0.7812, 0.8571, 0.8135, 0.5293, 0.8428, 0.5293, 0.8438, 0.8571, 0.8125, 0.8571, 0.8447, 0.5293, 0.874, 0.5293, 0.875, 0.8571, 0.8438, 0.8571, 0.876, 0.5293, 0.9053, 0.5293, 0.9062, 0.8571, 0.875, 0.8571, 0.9072, 0.5293, 0.9365, 0.5293, 0.9375, 0.8571, 0.9062, 0.8571, 0.9385, 0.5293, 0.9678, 0.5293, 0.9688, 0.8571, 0.9375, 0.8571, 0.75, 0.4831, 0.7045, 0.4786, 0.7046, 0.4782, 0.75, 0.4827, 0.8795, 0.4438, 0.8392, 0.4654, 0.8391, 0.465, 0.8792, 0.4435, 0.9148, 0.4148, 0.8795, 0.4438, 0.8793, 0.4435, 0.9145, 0.4146, 0.9438, 0.3795, 0.9148, 0.4148, 0.9146, 0.4145, 0.9435, 0.3793, 0.9654, 0.3392, 0.9438, 0.3795, 0.9435, 0.3792, 0.965, 0.3391, 0.9786, 0.2955, 0.9654, 0.3392, 0.965, 0.339, 0.9782, 0.2954, 0.9831, 0.25, 0.9786, 0.2955, 0.9782, 0.2954, 0.9827, 0.25, 0.9786, 0.2045, 0.9831, 0.25, 0.9827, 0.25, 0.9782, 0.2046, 0.9654, 0.1608, 0.9786, 0.2045, 0.9782, 0.2046, 0.965, 0.161, 0.9438, 0.1205, 0.9654, 0.1608, 0.965, 0.1609, 0.9435, 0.1208, 0.9148, 0.08516, 0.9438, 0.1205, 0.9435, 0.1207, 0.9146, 0.08549, 0.8795, 0.05617, 0.9148, 0.08516, 0.9145, 0.08545, 0.8793, 0.05655, 0.8392, 0.03462, 0.8795, 0.05617, 0.8792, 0.05651, 0.8391, 0.03504, 0.7955, 0.02136, 0.8392, 0.03462, 0.839, 0.03502, 0.7954, 0.02179, 0.75, 0.01688, 0.7955, 0.02136, 0.7954, 0.02178, 0.75, 0.01732, 0.7045, 0.02136, 0.75, 0.01688, 0.75, 0.01732, 0.7046, 0.02178, 0.6608, 0.03462, 0.7045, 0.02136, 0.7046, 0.02179, 0.661, 0.03502, 0.6205, 0.05617, 0.6608, 0.03462, 0.6609, 0.03504, 0.6208, 0.05651, 0.5852, 0.08516, 0.6205, 0.05617, 0.6207, 0.05655, 0.5855, 0.08545, 0.5562, 0.1205, 0.5852, 0.08516, 0.5854, 0.08549, 0.5565, 0.1207, 0.5346, 0.1608, 0.5562, 0.1205, 0.5565, 0.1208, 0.535, 0.1609, 0.5214, 0.2045, 0.5346, 0.1608, 0.535, 0.161, 0.5218, 0.2046, 0.5169, 0.25, 0.5214, 0.2045, 0.5218, 0.2046, 0.5173, 0.25, 0.5214, 0.2955, 0.5169, 0.25, 0.5173, 0.25, 0.5218, 0.2954, 0.5346, 0.3392, 0.5214, 0.2955, 0.5218, 0.2954, 0.535, 0.339, 0.5562, 0.3795, 0.5346, 0.3392, 0.535, 0.3391, 0.5565, 0.3792, 0.5852, 0.4148, 0.5562, 0.3795, 0.5565, 0.3793, 0.5854, 0.4145, 0.6205, 0.4438, 0.5852, 0.4148, 0.5855, 0.4146, 0.6207, 0.4435, 0.6608, 0.4654, 0.6205, 0.4438, 0.6208, 0.4435, 0.6609, 0.465, 0.7045, 0.4786, 0.6608, 0.4654, 0.661, 0.465, 0.7046, 0.4782, 0.8392, 0.4654, 0.7955, 0.4786, 0.7954, 0.4782, 0.839, 0.465, 0.0, 0.8571, 0.0009761, 0.5293, 0.03027, 0.5293, 0.03125, 0.8571, 0.7955, 0.4786, 0.75, 0.4831, 0.75, 0.4827, 0.7954, 0.4782, 0.7954, 0.4782, 0.75, 0.4827, 0.75, 0.4826, 0.7953, 0.4782, 0.7953, 0.4782, 0.75, 0.4826, 0.75, 0.4826, 0.7953, 0.4781, 0.7953, 0.4781, 0.75, 0.4826, 0.7515, 0.4823, 0.7939, 0.4781, 0.9707, 0.5, 0.998, 0.5, 0.9987, 0.5159, 0.9701, 0.5159, 0.9701, 0.5159, 0.9987, 0.5159, 0.9989, 0.522, 0.9698, 0.522, 0.9698, 0.522, 0.9989, 0.522, 0.999, 0.5293, 0.9697, 0.5293, 0.839, 0.465, 0.7954, 0.4782, 0.7954, 0.4781, 0.839, 0.4649, 0.839, 0.4649, 0.7954, 0.4781, 0.7954, 0.4781, 0.839, 0.4649, 0.839, 0.4649, 0.7954, 0.4781, 0.7968, 0.4775, 0.8375, 0.4652, 0.9395, 0.5, 0.9668, 0.5, 0.9674, 0.5159, 0.9388, 0.5159, 0.9388, 0.5159, 0.9674, 0.5159, 0.9677, 0.522, 0.9386, 0.522, 0.9386, 0.522, 0.9677, 0.522, 0.9678, 0.5293, 0.9385, 0.5293, 0.8792, 0.4435, 0.8391, 0.465, 0.8391, 0.4649, 0.8792, 0.4434, 0.8792, 0.4434, 0.8391, 0.4649, 0.839, 0.4649, 0.8792, 0.4434, 0.8792, 0.4434, 0.839, 0.4649, 0.8403, 0.4641, 0.8778, 0.444, 0.9082, 0.5, 0.9355, 0.5, 0.9362, 0.5159, 0.9076, 0.5159, 0.9076, 0.5159, 0.9362, 0.5159, 0.9364, 0.522, 0.9073, 0.522, 0.9073, 0.522, 0.9364, 0.522, 0.9365, 0.5293, 0.9072, 0.5293, 0.9145, 0.4146, 0.8793, 0.4435, 0.8793, 0.4434, 0.9145, 0.4145, 0.9145, 0.4145, 0.8793, 0.4434, 0.8792, 0.4434, 0.9144, 0.4145, 0.9144, 0.4145, 0.8792, 0.4434, 0.8803, 0.4423, 0.9132, 0.4153, 0.877, 0.5, 0.9043, 0.5, 0.9049, 0.5159, 0.8763, 0.5159, 0.8763, 0.5159, 0.9049, 0.5159, 0.9052, 0.522, 0.8761, 0.522, 0.8761, 0.522, 0.9052, 0.522, 0.9053, 0.5293, 0.876, 0.5293, 0.9435, 0.3793, 0.9146, 0.4145, 0.9145, 0.4145, 0.9434, 0.3793, 0.9434, 0.3793, 0.9145, 0.4145, 0.9145, 0.4144, 0.9434, 0.3792, 0.9434, 0.3792, 0.9145, 0.4144, 0.9153, 0.4132, 0.9423, 0.3803, 0.8457, 0.5, 0.873, 0.5, 0.8737, 0.5159, 0.8451, 0.5159, 0.8451, 0.5159, 0.8737, 0.5159, 0.8739, 0.522, 0.8448, 0.522, 0.8448, 0.522, 0.8739, 0.522, 0.874, 0.5293, 0.8447, 0.5293, 0.965, 0.3391, 0.9435, 0.3792, 0.9434, 0.3792, 0.9649, 0.3391, 0.9649, 0.3391, 0.9434, 0.3792, 0.9434, 0.3792, 0.9649, 0.339, 0.9649, 0.339, 0.9434, 0.3792, 0.944, 0.3778, 0.9641, 0.3403, 0.8145, 0.5, 0.8418, 0.5, 0.8424, 0.5159, 0.8138, 0.5159, 0.8138, 0.5159, 0.8424, 0.5159, 0.8427, 0.522, 0.8136, 0.522, 0.8136, 0.522, 0.8427, 0.522, 0.8428, 0.5293, 0.8135, 0.5293, 0.9782, 0.2954, 0.965, 0.339, 0.9649, 0.339, 0.9781, 0.2954, 0.9781, 0.2954, 0.9649, 0.339, 0.9649, 0.339, 0.9781, 0.2954, 0.9781, 0.2954, 0.9649, 0.339, 0.9652, 0.3375, 0.9775, 0.2968, 0.7832, 0.5, 0.8105, 0.5, 0.8112, 0.5159, 0.7826, 0.5159, 0.7826, 0.5159, 0.8112, 0.5159, 0.8114, 0.522, 0.7823, 0.522, 0.7823, 0.522, 0.8114, 0.522, 0.8115, 0.5293, 0.7822, 0.5293, 0.9827, 0.25, 0.9782, 0.2954, 0.9782, 0.2953, 0.9826, 0.25, 0.9826, 0.25, 0.9782, 0.2953, 0.9781, 0.2953, 0.9826, 0.25, 0.9826, 0.25, 0.9781, 0.2953, 0.9781, 0.2939, 0.9823, 0.2515, 0.752, 0.5, 0.7793, 0.5, 0.7799, 0.5159, 0.7513, 0.5159, 0.7513, 0.5159, 0.7799, 0.5159, 0.7802, 0.522, 0.7511, 0.522, 0.7511, 0.522, 0.7802, 0.522, 0.7803, 0.5293, 0.751, 0.5293, 0.9782, 0.2046, 0.9827, 0.25, 0.9826, 0.25, 0.9782, 0.2047, 0.9782, 0.2047, 0.9826, 0.25, 0.9826, 0.25, 0.9781, 0.2047, 0.9781, 0.2047, 0.9826, 0.25, 0.9823, 0.2485, 0.9781, 0.2061, 0.7207, 0.5, 0.748, 0.5, 0.7487, 0.5159, 0.7201, 0.5159, 0.7201, 0.5159, 0.7487, 0.5159, 0.7489, 0.522, 0.7198, 0.522, 0.7198, 0.522, 0.7489, 0.522, 0.749, 0.5293, 0.7197, 0.5293, 0.965, 0.161, 0.9782, 0.2046, 0.9781, 0.2046, 0.9649, 0.161, 0.9649, 0.161, 0.9781, 0.2046, 0.9781, 0.2046, 0.9649, 0.161, 0.9649, 0.161, 0.9781, 0.2046, 0.9775, 0.2032, 0.9652, 0.1625, 0.6895, 0.5, 0.7168, 0.5, 0.7174, 0.5159, 0.6888, 0.5159, 0.6888, 0.5159, 0.7174, 0.5159, 0.7177, 0.522, 0.6886, 0.522, 0.6886, 0.522, 0.7177, 0.522, 0.7178, 0.5293, 0.6885, 0.5293, 0.9435, 0.1208, 0.965, 0.1609, 0.9649, 0.1609, 0.9434, 0.1208, 0.9434, 0.1208, 0.9649, 0.1609, 0.9649, 0.161, 0.9434, 0.1208, 0.9434, 0.1208, 0.9649, 0.161, 0.9641, 0.1597, 0.944, 0.1222, 0.6582, 0.5, 0.6855, 0.5, 0.6862, 0.5159, 0.6576, 0.5159, 0.6576, 0.5159, 0.6862, 0.5159, 0.6864, 0.522, 0.6573, 0.522, 0.6573, 0.522, 0.6864, 0.522, 0.6865, 0.5293, 0.6572, 0.5293, 0.9146, 0.08549, 0.9435, 0.1207, 0.9434, 0.1207, 0.9145, 0.08554, 0.9145, 0.08554, 0.9434, 0.1207, 0.9434, 0.1208, 0.9145, 0.08558, 0.9145, 0.08558, 0.9434, 0.1208, 0.9423, 0.1197, 0.9153, 0.08678, 0.627, 0.5, 0.6543, 0.5, 0.6549, 0.5159, 0.6263, 0.5159, 0.6263, 0.5159, 0.6549, 0.5159, 0.6552, 0.522, 0.6261, 0.522, 0.6261, 0.522, 0.6552, 0.522, 0.6553, 0.5293, 0.626, 0.5293, 0.8793, 0.05655, 0.9145, 0.08545, 0.9145, 0.08549, 0.8793, 0.0566, 0.8793, 0.0566, 0.9145, 0.08549, 0.9144, 0.08552, 0.8792, 0.05665, 0.8792, 0.05665, 0.9144, 0.08552, 0.9132, 0.0847, 0.8803, 0.05767, 0.5957, 0.5, 0.623, 0.5, 0.6237, 0.5159, 0.5951, 0.5159, 0.5951, 0.5159, 0.6237, 0.5159, 0.6239, 0.522, 0.5948, 0.522, 0.5948, 0.522, 0.6239, 0.522, 0.624, 0.5293, 0.5947, 0.5293, 0.8391, 0.03504, 0.8792, 0.05651, 0.8792, 0.05656, 0.8391, 0.0351, 0.8391, 0.0351, 0.8792, 0.05656, 0.8792, 0.0566, 0.839, 0.03515, 0.839, 0.03515, 0.8792, 0.0566, 0.8778, 0.05604, 0.8403, 0.03595, 0.5645, 0.5, 0.5918, 0.5, 0.5924, 0.5159, 0.5638, 0.5159, 0.5638, 0.5159, 0.5924, 0.5159, 0.5927, 0.522, 0.5636, 0.522, 0.5636, 0.522, 0.5927, 0.522, 0.5928, 0.5293, 0.5635, 0.5293, 0.7954, 0.02179, 0.839, 0.03502, 0.839, 0.03507, 0.7954, 0.02186, 0.7954, 0.02186, 0.839, 0.03507, 0.839, 0.03512, 0.7954, 0.02191, 0.7954, 0.02191, 0.839, 0.03512, 0.8375, 0.03483, 0.7968, 0.02245, 0.5332, 0.5, 0.5605, 0.5, 0.5612, 0.5159, 0.5326, 0.5159, 0.5326, 0.5159, 0.5612, 0.5159, 0.5614, 0.522, 0.5323, 0.522, 0.5323, 0.522, 0.5614, 0.522, 0.5615, 0.5293, 0.5322, 0.5293, 0.75, 0.01732, 0.7954, 0.02178, 0.7953, 0.02184, 0.75, 0.01738, 0.75, 0.01738, 0.7953, 0.02184, 0.7953, 0.02189, 0.75, 0.01743, 0.75, 0.01743, 0.7953, 0.02189, 0.7939, 0.02188, 0.7515, 0.0177, 0.502, 0.5, 0.5293, 0.5, 0.5299, 0.5159, 0.5013, 0.5159, 0.5013, 0.5159, 0.5299, 0.5159, 0.5302, 0.522, 0.5011, 0.522, 0.5011, 0.522, 0.5302, 0.522, 0.5303, 0.5293, 0.501, 0.5293, 0.7046, 0.02178, 0.75, 0.01732, 0.75, 0.01738, 0.7047, 0.02184, 0.7047, 0.02184, 0.75, 0.01738, 0.75, 0.01743, 0.7047, 0.02189, 0.7047, 0.02189, 0.75, 0.01743, 0.7485, 0.01771, 0.7061, 0.02188, 0.4707, 0.5, 0.498, 0.5, 0.4987, 0.5159, 0.4701, 0.5159, 0.4701, 0.5159, 0.4987, 0.5159, 0.4989, 0.522, 0.4698, 0.522, 0.4698, 0.522, 0.4989, 0.522, 0.499, 0.5293, 0.4697, 0.5293, 0.661, 0.03502, 0.7046, 0.02179, 0.7046, 0.02186, 0.661, 0.03507, 0.661, 0.03507, 0.7046, 0.02186, 0.7046, 0.02191, 0.661, 0.03512, 0.661, 0.03512, 0.7046, 0.02191, 0.7032, 0.02245, 0.6625, 0.03483, 0.4395, 0.5, 0.4668, 0.5, 0.4674, 0.5159, 0.4388, 0.5159, 0.4388, 0.5159, 0.4674, 0.5159, 0.4677, 0.522, 0.4386, 0.522, 0.4386, 0.522, 0.4677, 0.522, 0.4678, 0.5293, 0.4385, 0.5293, 0.6208, 0.05651, 0.6609, 0.03504, 0.6609, 0.0351, 0.6208, 0.05656, 0.6208, 0.05656, 0.6609, 0.0351, 0.661, 0.03515, 0.6208, 0.0566, 0.6208, 0.0566, 0.661, 0.03515, 0.6597, 0.03595, 0.6222, 0.05604, 0.4082, 0.5, 0.4355, 0.5, 0.4362, 0.5159, 0.4076, 0.5159, 0.4076, 0.5159, 0.4362, 0.5159, 0.4364, 0.522, 0.4073, 0.522, 0.4073, 0.522, 0.4364, 0.522, 0.4365, 0.5293, 0.4072, 0.5293, 0.5855, 0.08545, 0.6207, 0.05655, 0.6207, 0.0566, 0.5855, 0.08549, 0.5855, 0.08549, 0.6207, 0.0566, 0.6208, 0.05665, 0.5856, 0.08552, 0.5856, 0.08552, 0.6208, 0.05665, 0.6197, 0.05767, 0.5868, 0.0847, 0.377, 0.5, 0.4043, 0.5, 0.4049, 0.5159, 0.3763, 0.5159, 0.3763, 0.5159, 0.4049, 0.5159, 0.4052, 0.522, 0.3761, 0.522, 0.3761, 0.522, 0.4052, 0.522, 0.4053, 0.5293, 0.376, 0.5293, 0.5565, 0.1207, 0.5854, 0.08549, 0.5855, 0.08554, 0.5566, 0.1207, 0.5566, 0.1207, 0.5855, 0.08554, 0.5855, 0.08558, 0.5566, 0.1208, 0.5566, 0.1208, 0.5855, 0.08558, 0.5847, 0.08678, 0.5577, 0.1197, 0.3457, 0.5, 0.373, 0.5, 0.3737, 0.5159, 0.3451, 0.5159, 0.3451, 0.5159, 0.3737, 0.5159, 0.3739, 0.522, 0.3448, 0.522, 0.3448, 0.522, 0.3739, 0.522, 0.374, 0.5293, 0.3447, 0.5293, 0.535, 0.1609, 0.5565, 0.1208, 0.5566, 0.1208, 0.5351, 0.1609, 0.5351, 0.1609, 0.5566, 0.1208, 0.5566, 0.1208, 0.5351, 0.161, 0.5351, 0.161, 0.5566, 0.1208, 0.556, 0.1222, 0.5359, 0.1597, 0.3145, 0.5, 0.3418, 0.5, 0.3424, 0.5159, 0.3138, 0.5159, 0.3138, 0.5159, 0.3424, 0.5159, 0.3427, 0.522, 0.3136, 0.522, 0.3136, 0.522, 0.3427, 0.522, 0.3428, 0.5293, 0.3135, 0.5293, 0.5218, 0.2046, 0.535, 0.161, 0.5351, 0.161, 0.5219, 0.2046, 0.5219, 0.2046, 0.5351, 0.161, 0.5351, 0.161, 0.5219, 0.2046, 0.5219, 0.2046, 0.5351, 0.161, 0.5348, 0.1625, 0.5225, 0.2032, 0.2832, 0.5, 0.3105, 0.5, 0.3112, 0.5159, 0.2826, 0.5159, 0.2826, 0.5159, 0.3112, 0.5159, 0.3114, 0.522, 0.2823, 0.522, 0.2823, 0.522, 0.3114, 0.522, 0.3115, 0.5293, 0.2822, 0.5293, 0.5173, 0.25, 0.5218, 0.2046, 0.5218, 0.2047, 0.5174, 0.25, 0.5174, 0.25, 0.5218, 0.2047, 0.5219, 0.2047, 0.5174, 0.25, 0.5174, 0.25, 0.5219, 0.2047, 0.5219, 0.2061, 0.5177, 0.2485, 0.252, 0.5, 0.2793, 0.5, 0.2799, 0.5159, 0.2513, 0.5159, 0.2513, 0.5159, 0.2799, 0.5159, 0.2802, 0.522, 0.2511, 0.522, 0.2511, 0.522, 0.2802, 0.522, 0.2803, 0.5293, 0.251, 0.5293, 0.5218, 0.2954, 0.5173, 0.25, 0.5174, 0.25, 0.5218, 0.2953, 0.5218, 0.2953, 0.5174, 0.25, 0.5174, 0.25, 0.5219, 0.2953, 0.5219, 0.2953, 0.5174, 0.25, 0.5177, 0.2515, 0.5219, 0.2939, 0.2207, 0.5, 0.248, 0.5, 0.2487, 0.5159, 0.2201, 0.5159, 0.2201, 0.5159, 0.2487, 0.5159, 0.2489, 0.522, 0.2198, 0.522, 0.2198, 0.522, 0.2489, 0.522, 0.249, 0.5293, 0.2197, 0.5293, 0.535, 0.339, 0.5218, 0.2954, 0.5219, 0.2954, 0.5351, 0.339, 0.5351, 0.339, 0.5219, 0.2954, 0.5219, 0.2954, 0.5351, 0.339, 0.5351, 0.339, 0.5219, 0.2954, 0.5225, 0.2968, 0.5348, 0.3375, 0.1895, 0.5, 0.2168, 0.5, 0.2174, 0.5159, 0.1888, 0.5159, 0.1888, 0.5159, 0.2174, 0.5159, 0.2177, 0.522, 0.1886, 0.522, 0.1886, 0.522, 0.2177, 0.522, 0.2178, 0.5293, 0.1885, 0.5293, 0.5565, 0.3792, 0.535, 0.3391, 0.5351, 0.3391, 0.5566, 0.3792, 0.5566, 0.3792, 0.5351, 0.3391, 0.5351, 0.339, 0.5566, 0.3792, 0.5566, 0.3792, 0.5351, 0.339, 0.5359, 0.3403, 0.556, 0.3778, 0.1582, 0.5, 0.1855, 0.5, 0.1862, 0.5159, 0.1576, 0.5159, 0.1576, 0.5159, 0.1862, 0.5159, 0.1864, 0.522, 0.1573, 0.522, 0.1573, 0.522, 0.1864, 0.522, 0.1865, 0.5293, 0.1572, 0.5293, 0.5854, 0.4145, 0.5565, 0.3793, 0.5566, 0.3793, 0.5855, 0.4145, 0.5855, 0.4145, 0.5566, 0.3793, 0.5566, 0.3792, 0.5855, 0.4144, 0.5855, 0.4144, 0.5566, 0.3792, 0.5577, 0.3803, 0.5847, 0.4132, 0.127, 0.5, 0.1543, 0.5, 0.1549, 0.5159, 0.1263, 0.5159, 0.1263, 0.5159, 0.1549, 0.5159, 0.1552, 0.522, 0.1261, 0.522, 0.1261, 0.522, 0.1552, 0.522, 0.1553, 0.5293, 0.126, 0.5293, 0.6207, 0.4435, 0.5855, 0.4146, 0.5855, 0.4145, 0.6207, 0.4434, 0.6207, 0.4434, 0.5855, 0.4145, 0.5856, 0.4145, 0.6208, 0.4434, 0.6208, 0.4434, 0.5856, 0.4145, 0.5868, 0.4153, 0.6197, 0.4423, 0.09573, 0.5, 0.123, 0.5, 0.1237, 0.5159, 0.09506, 0.5159, 0.09506, 0.5159, 0.1237, 0.5159, 0.1239, 0.522, 0.09482, 0.522, 0.09482, 0.522, 0.1239, 0.522, 0.124, 0.5293, 0.09473, 0.5293, 0.6609, 0.465, 0.6208, 0.4435, 0.6208, 0.4434, 0.6609, 0.4649, 0.6609, 0.4649, 0.6208, 0.4434, 0.6208, 0.4434, 0.661, 0.4649, 0.661, 0.4649, 0.6208, 0.4434, 0.6222, 0.444, 0.6597, 0.4641, 0.06448, 0.5, 0.09177, 0.5, 0.09244, 0.5159, 0.06381, 0.5159, 0.06381, 0.5159, 0.09244, 0.5159, 0.09268, 0.522, 0.06357, 0.522, 0.06357, 0.522, 0.09268, 0.522, 0.09277, 0.5293, 0.06348, 0.5293, 0.7046, 0.4782, 0.661, 0.465, 0.661, 0.4649, 0.7046, 0.4781, 0.7046, 0.4781, 0.661, 0.4649, 0.661, 0.4649, 0.7046, 0.4781, 0.7046, 0.4781, 0.661, 0.4649, 0.6625, 0.4652, 0.7032, 0.4775, 0.03323, 0.5, 0.06052, 0.5, 0.06119, 0.5159, 0.03256, 0.5159, 0.03256, 0.5159, 0.06119, 0.5159, 0.06143, 0.522, 0.03232, 0.522, 0.03232, 0.522, 0.06143, 0.522, 0.06152, 0.5293, 0.03223, 0.5293, 0.75, 0.4827, 0.7046, 0.4782, 0.7047, 0.4782, 0.75, 0.4826, 0.75, 0.4826, 0.7047, 0.4782, 0.7047, 0.4781, 0.75, 0.4826, 0.75, 0.4826, 0.7047, 0.4781, 0.7061, 0.4781, 0.7485, 0.4823, 0.001977, 0.5, 0.02927, 0.5, 0.02994, 0.5159, 0.001313, 0.5159, 0.001313, 0.5159, 0.02994, 0.5159, 0.03018, 0.522, 0.001074, 0.522, 0.001074, 0.522, 0.03018, 0.522, 0.03027, 0.5293, 0.0009761, 0.5293, 0.9697, 0.5293, 0.999, 0.5293, 1.0, 0.8571, 0.9688, 0.8571, 0.03125, 0.8571, 0.0625, 0.8571, 0.09375, 0.8571, 0.125, 0.8571, 0.1562, 0.8571, 0.1875, 0.8571, 0.2188, 0.8571, 0.25, 0.8571, 0.2812, 0.8571, 0.3125, 0.8571, 0.3437, 0.8571, 0.375, 0.8571, 0.4062, 0.8571, 0.4375, 0.8571, 0.4688, 0.8571, 0.5, 0.8571, 0.5312, 0.8571, 0.5625, 0.8571, 0.5938, 0.8571, 0.625, 0.8571, 0.6562, 0.8571, 0.6875, 0.8571, 0.7188, 0.8571, 0.75, 0.8571, 0.7812, 0.8571, 0.8125, 0.8571, 0.8438, 0.8571, 0.875, 0.8571, 0.9062, 0.8571, 0.9375, 0.8571, 0.9688, 0.8571, 1.0, 0.8571])
me_cylinder_001.use_remesh_fix_poles = True
me_cylinder_001.use_remesh_preserve_attributes = False
me_cylinder_001.update()

# ---- objects
ob_beaker_outside = bpy.data.objects.new('Beaker Outside', me_cylinder)
ob_liquid = bpy.data.objects.new('Liquid', me_cylinder_001)

# ---- transforms, parenting, visibility, modifiers, constraints
ob_beaker_outside.location = (0.0, 0.0, 0.0)
_m = ob_beaker_outside.modifiers.new('Subdivision', 'SUBSURF')
_m.levels = 2
_m = ob_beaker_outside.modifiers.new('Solidify', 'SOLIDIFY')
_m.thickness = 0.2
_m.offset = 0.0
_m = ob_beaker_outside.modifiers.new('Auto Smooth', 'NODES')
_m.node_group = ng_auto_smooth
_gi = [s.identifier for s in ng_auto_smooth.interface.items_tree if s.item_type == 'SOCKET' and s.in_out == 'INPUT']
_m[_gi[1]] = 0.5236  # Angle
ob_liquid.location = (0.0, 0.0, 0.0)
ob_liquid.scale = (0.99, 0.99, 0.99)
_m = ob_liquid.modifiers.new('Subdivision', 'SUBSURF')
_m.levels = 2
_m = ob_liquid.modifiers.new('Solidify', 'SOLIDIFY')
_m.thickness = 0.2
_m.offset = 0.0
_m = ob_liquid.modifiers.new('Auto Smooth', 'NODES')
_m.node_group = ng_auto_smooth
_gi = [s.identifier for s in ng_auto_smooth.interface.items_tree if s.item_type == 'SOCKET' and s.in_out == 'INPUT']
_m[_gi[1]] = 0.5236  # Angle

# ---- collection membership
scene.collection.objects.link(ob_beaker_outside)
scene.collection.objects.link(ob_liquid)

# ---- scene / render settings (as saved in the file)
scene.frame_start = 1; scene.frame_end = 250; scene.frame_set(1)
scene.render.engine = 'BLENDER_EEVEE_NEXT'
scene.cycles.use_denoising = False
scene.cycles.samples = 128
scene.cycles.sampling_pattern = 'TABULATED_SOBOL'
scene.cycles.use_adaptive_sampling = False
scene.cycles.use_light_tree = False
scene.view_settings.view_transform = 'Filmic'
bpy.context.view_layer.update()

# ---- added for rendering (the .blend has no active camera and no usable light): camera, sun
cam_auto = bpy.data.cameras.new('AutoCamera')
cam_auto.lens = 50.0
cam_auto.sensor_width = 36.0
cam_auto.clip_end = 1000.0
ob_auto_camera = bpy.data.objects.new('AutoCamera', cam_auto)
scene.collection.objects.link(ob_auto_camera)
ob_auto_camera.location = (6.9161, -8.29932, 5.48181)
ob_auto_camera.rotation_euler = (1.09748, -7.21219e-08, 0.694738)
scene.camera = ob_auto_camera
light_auto_sun = bpy.data.lights.new('AutoSun', 'SUN')
light_auto_sun.energy = 3.0
light_auto_sun.angle = 0.0523599
ob_auto_sun = bpy.data.objects.new('AutoSun', light_auto_sun)
scene.collection.objects.link(ob_auto_sun)
ob_auto_sun.rotation_euler = (0.872665, 0.174533, 0.523599)
bpy.context.view_layer.update()
